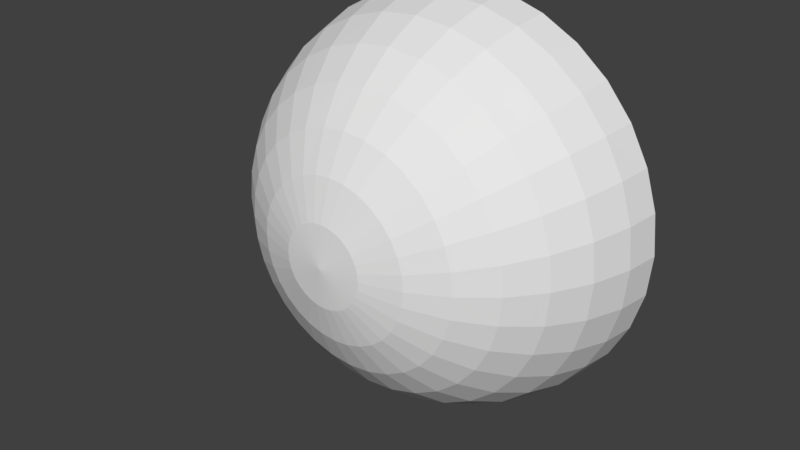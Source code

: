 # Source: Half_Bubble.blend  (saved by Blender 2.79.0; exported with 4.5.12 LTS)
import bpy
from mathutils import Matrix  # noqa: F401  (used for matrix-valued properties, if any)

bpy.ops.wm.read_factory_settings(use_empty=True)
scene = bpy.context.scene
scene.name = 'Scene'

# ---- collections
col_collection_1 = bpy.data.collections.new('Collection 1'); scene.collection.children.link(col_collection_1)

# ---- materials (node trees are filled in below, after node groups)
mat_ball = bpy.data.materials.new('Ball')
mat_ball.alpha_threshold = 0.0
mat_ball.roughness = 0.5
mat_text = bpy.data.materials.new('Text')
mat_text.alpha_threshold = 0.0
mat_text.roughness = 0.5
mat_image = bpy.data.materials.new('Image')
mat_image.alpha_threshold = 0.0
mat_image.roughness = 0.5

# ---- material node trees
mat_text.use_nodes = True; mat_text.node_tree.nodes.clear()
_N = mat_text.node_tree.nodes; _L = mat_text.node_tree.links
n0 = _N.new('ShaderNodeOutputMaterial'); n0.name = 'Material Output'; n0.location = (300, 300)
n1 = _N.new('ShaderNodeBsdfDiffuse'); n1.name = 'Diffuse BSDF'; n1.location = (10, 300)
_L.new(n1.outputs[0], n0.inputs[0])
n0.is_active_output = True
mat_image.use_nodes = True; mat_image.node_tree.nodes.clear()
_N = mat_image.node_tree.nodes; _L = mat_image.node_tree.links
n0 = _N.new('ShaderNodeOutputMaterial'); n0.name = 'Material Output'; n0.location = (300, 300)
n1 = _N.new('ShaderNodeBsdfDiffuse'); n1.name = 'Diffuse BSDF'; n1.location = (10, 300)
_L.new(n1.outputs[0], n0.inputs[0])
n0.is_active_output = True

# ---- world
world_world = bpy.data.worlds.new('World'); scene.world = world_world
world_world.color = (0.05088, 0.05088, 0.05088)
world_world.use_sun_shadow = False
world_world.sun_shadow_jitter_overblur = 0.0
world_world.cycles.sampling_method = 'MANUAL'

# ---- meshes
me_sphere = bpy.data.meshes.new('Sphere')
me_sphere.from_pydata([(2.46e-07, 0.6719, 1.195), (2.46e-07, 0.6719, 1.383), (2.46e-07, 0.6719, 1.556), (2.46e-07, 0.6719, 1.707), (2.46e-07, 0.6719, 1.831), (2.46e-07, 0.6719, 1.924), (2.46e-07, 0.6719, 1.981), (-0.03806, 0.6719, 1.191), (-0.07466, 0.6719, 1.375), (-0.1084, 0.6719, 1.545), (-0.1379, 0.6719, 1.694), (-0.1622, 0.6719, 1.815), (-0.1802, 0.6719, 1.906), (-0.1913, 0.6719, 1.962), (-0.07466, 0.6719, 1.18), (-0.1464, 0.6719, 1.354), (-0.2126, 0.6719, 1.513), (-0.2706, 0.6719, 1.653), (-0.3182, 0.6719, 1.768), (-0.3536, 0.6719, 1.854), (-0.3753, 0.6719, 1.906), (-0.1084, 0.6719, 1.162), (-0.2126, 0.6719, 1.318), (-0.3087, 0.6719, 1.462), (-0.3928, 0.6719, 1.588), (-0.4619, 0.6719, 1.691), (-0.5133, 0.6719, 1.768), (-0.5449, 0.6719, 1.815), (-0.1379, 0.6719, 1.138), (-0.2706, 0.6719, 1.271), (-0.3928, 0.6719, 1.393), (-0.5, 0.6719, 1.5), (-0.5879, 0.6719, 1.588), (-0.6533, 0.6719, 1.653), (-0.6935, 0.6719, 1.694), (-0.1622, 0.6719, 1.108), (-0.3182, 0.6719, 1.213), (-0.4619, 0.6719, 1.309), (-0.5879, 0.6719, 1.393), (-0.6913, 0.6719, 1.462), (-0.7682, 0.6719, 1.513), (-0.8155, 0.6719, 1.545), (-0.1802, 0.6719, 1.075), (-0.3536, 0.6719, 1.146), (-0.5133, 0.6719, 1.213), (-0.6533, 0.6719, 1.271), (-0.7682, 0.6719, 1.318), (-0.8536, 0.6719, 1.354), (-0.9061, 0.6719, 1.375), (-0.1913, 0.6719, 1.038), (-0.3753, 0.6719, 1.075), (-0.5449, 0.6719, 1.108), (-0.6935, 0.6719, 1.138), (-0.8155, 0.6719, 1.162), (-0.9061, 0.6719, 1.18), (-0.9619, 0.6719, 1.191), (-0.1951, 0.6719, 1.0), (-0.3827, 0.6719, 1.0), (-0.5556, 0.6719, 1.0), (-0.7071, 0.6719, 1.0), (-0.8315, 0.6719, 1.0), (-0.9239, 0.6719, 1.0), (-0.9808, 0.6719, 1.0), (-0.1913, 0.6719, 0.9619), (-0.3753, 0.6719, 0.9253), (-0.5449, 0.6719, 0.8916), (-0.6935, 0.6719, 0.8621), (-0.8155, 0.6719, 0.8378), (-0.9061, 0.6719, 0.8198), (-0.9619, 0.6719, 0.8087), (-0.1802, 0.6719, 0.9253), (-0.3536, 0.6719, 0.8536), (-0.5133, 0.6719, 0.7874), (-0.6533, 0.6719, 0.7294), (-0.7682, 0.6719, 0.6818), (-0.8536, 0.6719, 0.6464), (-0.9061, 0.6719, 0.6247), (-0.1622, 0.6719, 0.8916), (-0.3182, 0.6719, 0.7874), (-0.4619, 0.6719, 0.6913), (-0.5879, 0.6719, 0.6072), (-0.6913, 0.6719, 0.5381), (-0.7682, 0.6719, 0.4867), (-0.8155, 0.6719, 0.4551), (-0.1379, 0.6719, 0.8621), (-0.2706, 0.6719, 0.7294), (-0.3928, 0.6719, 0.6072), (-0.5, 0.6719, 0.5), (-0.5879, 0.6719, 0.4121), (-0.6533, 0.6719, 0.3467), (-0.6935, 0.6719, 0.3065), (-0.1084, 0.6719, 0.8378), (-0.2126, 0.6719, 0.6818), (-0.3087, 0.6719, 0.5381), (-0.3928, 0.6719, 0.4121), (-0.4619, 0.6719, 0.3087), (-0.5133, 0.6719, 0.2318), (-0.5449, 0.6719, 0.1845), (-0.07466, 0.6719, 0.8198), (-0.1464, 0.6719, 0.6464), (-0.2126, 0.6719, 0.4867), (-0.2706, 0.6719, 0.3467), (-0.3182, 0.6719, 0.2318), (-0.3536, 0.6719, 0.1464), (-0.3753, 0.6719, 0.09387), (-0.03806, 0.6719, 0.8087), (-0.07466, 0.6719, 0.6247), (-0.1084, 0.6719, 0.4551), (-0.1379, 0.6719, 0.3065), (-0.1622, 0.6719, 0.1845), (-0.1802, 0.6719, 0.09387), (-0.1913, 0.6719, 0.03806), (2.532e-07, 0.6719, 0.8049), (2.048e-07, 0.6719, 0.6173), (2.197e-07, 0.6719, 0.4444), (2.718e-07, 0.6719, 0.2929), (3.314e-07, 0.6719, 0.1685), (1.824e-07, 0.6719, 0.07612), (3.314e-07, 0.6719, 0.01921), (0.03806, 0.6719, 0.8087), (0.07466, 0.6719, 0.6247), (0.1084, 0.6719, 0.4551), (0.1379, 0.6719, 0.3065), (0.1622, 0.6719, 0.1845), (0.1802, 0.6719, 0.09387), (0.1913, 0.6719, 0.03806), (0.07466, 0.6719, 0.8198), (0.1464, 0.6719, 0.6464), (0.2126, 0.6719, 0.4867), (0.2706, 0.6719, 0.3467), (0.3182, 0.6719, 0.2318), (0.3536, 0.6719, 0.1464), (0.3753, 0.6719, 0.09387), (0.1084, 0.6719, 0.8378), (0.2126, 0.6719, 0.6818), (0.3087, 0.6719, 0.5381), (0.3928, 0.6719, 0.4121), (0.4619, 0.6719, 0.3087), (0.5133, 0.6719, 0.2318), (0.5449, 0.6719, 0.1845), (4.764e-07, 0.6719, 1.0), (0.138, 0.6719, 0.8621), (0.2706, 0.6719, 0.7294), (0.3928, 0.6719, 0.6072), (0.5, 0.6719, 0.5), (0.5879, 0.6719, 0.4121), (0.6533, 0.6719, 0.3467), (0.6935, 0.6719, 0.3065), (0.1622, 0.6719, 0.8916), (0.3182, 0.6719, 0.7874), (0.4619, 0.6719, 0.6913), (0.5879, 0.6719, 0.6072), (0.6913, 0.6719, 0.5381), (0.7682, 0.6719, 0.4867), (0.8155, 0.6719, 0.4551), (0.1802, 0.6719, 0.9253), (0.3536, 0.6719, 0.8536), (0.5133, 0.6719, 0.7874), (0.6533, 0.6719, 0.7294), (0.7682, 0.6719, 0.6818), (0.8536, 0.6719, 0.6464), (0.9061, 0.6719, 0.6247), (0.1913, 0.6719, 0.9619), (0.3753, 0.6719, 0.9253), (0.5449, 0.6719, 0.8916), (0.6935, 0.6719, 0.8621), (0.8155, 0.6719, 0.8378), (0.9061, 0.6719, 0.8198), (0.9619, 0.6719, 0.8087), (0.1951, 0.6719, 1.0), (0.3827, 0.6719, 1.0), (0.5556, 0.6719, 1.0), (0.7071, 0.6719, 1.0), (0.8315, 0.6719, 1.0), (0.9239, 0.6719, 1.0), (0.9808, 0.6719, 1.0), (0.1913, 0.6719, 1.038), (0.3753, 0.6719, 1.075), (0.5449, 0.6719, 1.108), (0.6935, 0.6719, 1.138), (0.8155, 0.6719, 1.162), (0.9061, 0.6719, 1.18), (0.9619, 0.6719, 1.191), (0.1802, 0.6719, 1.075), (0.3536, 0.6719, 1.146), (0.5133, 0.6719, 1.213), (0.6533, 0.6719, 1.271), (0.7682, 0.6719, 1.318), (0.8536, 0.6719, 1.354), (0.9061, 0.6719, 1.375), (0.1622, 0.6719, 1.108), (0.3182, 0.6719, 1.213), (0.4619, 0.6719, 1.309), (0.5879, 0.6719, 1.393), (0.6913, 0.6719, 1.462), (0.7682, 0.6719, 1.513), (0.8155, 0.6719, 1.545), (0.138, 0.6719, 1.138), (0.2706, 0.6719, 1.271), (0.3928, 0.6719, 1.393), (0.5, 0.6719, 1.5), (0.5879, 0.6719, 1.588), (0.6533, 0.6719, 1.653), (0.6935, 0.6719, 1.694), (0.1084, 0.6719, 1.162), (0.2126, 0.6719, 1.318), (0.3087, 0.6719, 1.462), (0.3928, 0.6719, 1.588), (0.4619, 0.6719, 1.691), (0.5133, 0.6719, 1.768), (0.5449, 0.6719, 1.815), (0.07466, 0.6719, 1.18), (0.1464, 0.6719, 1.354), (0.2126, 0.6719, 1.513), (0.2706, 0.6719, 1.653), (0.3182, 0.6719, 1.768), (0.3536, 0.6719, 1.854), (0.3753, 0.6719, 1.906), (0.03806, 0.6719, 1.191), (0.07466, 0.6719, 1.375), (0.1084, 0.6719, 1.545), (0.1379, 0.6719, 1.694), (0.1622, 0.6719, 1.815), (0.1802, 0.6719, 1.906), (0.1913, 0.6719, 1.962), (2.46e-07, 0.6719, 2.0), (-0.1951, 0.6719, 1.981), (-0.3827, 0.6719, 1.924), (-0.5556, 0.6719, 1.831), (-0.7071, 0.6719, 1.707), (-0.8315, 0.6719, 1.556), (-0.9239, 0.6719, 1.383), (-0.9808, 0.6719, 1.195), (-1.0, 0.6719, 1.0), (-0.9808, 0.6719, 0.8049), (-0.9239, 0.6719, 0.6173), (-0.8315, 0.6719, 0.4444), (-0.7071, 0.6719, 0.2929), (-0.5556, 0.6719, 0.1685), (-0.3827, 0.6719, 0.07612), (-0.1951, 0.6719, 0.01921), (3.463e-07, 0.6719, -1.192e-07), (0.1951, 0.6719, 0.01921), (0.3827, 0.6719, 0.07612), (0.5556, 0.6719, 0.1685), (0.7071, 0.6719, 0.2929), (0.8315, 0.6719, 0.4444), (0.9239, 0.6719, 0.6173), (0.9808, 0.6719, 0.8049), (1.0, 0.6719, 1.0), (0.9808, 0.6719, 1.195), (0.9239, 0.6719, 1.383), (0.8315, 0.6719, 1.556), (0.7071, 0.6719, 1.707), (0.5556, 0.6719, 1.831), (0.3827, 0.6719, 1.924), (0.1951, 0.6719, 1.981), (-0.838, 0.6719, 0.6173), (-0.9022, 0.6719, 0.6173), (-0.5727, 0.6719, 0.6173), (0.838, 0.6719, 0.6173), (-0.1585, 0.6719, 0.6173), (0.9022, 0.6719, 0.6173), (0.7337, 0.6719, 0.6173), (-0.3827, 0.6719, 0.6173), (0.2557, 0.6719, 0.6173), (-0.4012, 0.6719, 0.6173), (0.07612, 0.6719, 0.6173), (0.4012, 0.6719, 0.6173), (0.5727, 0.6719, 0.6173), (0.5934, 0.6719, 0.6173), (-0.07612, 0.6719, 0.6173), (-0.5934, 0.6719, 0.6173), (-0.2557, 0.6719, 0.6173), (-0.7337, 0.6719, 0.6173), (0.1585, 0.6719, 0.6173), (0.3827, 0.6719, 0.6173), (-0.2146, 0.607, 2.079), (2.431e-07, 0.607, 2.1), (-0.421, 0.607, 2.016), (-0.6111, 0.607, 1.915), (-0.7778, 0.607, 1.778), (-0.9146, 0.607, 1.611), (-1.016, 0.607, 1.421), (-1.079, 0.607, 1.215), (-1.1, 0.607, 1.0), (-1.079, 0.607, 0.7854), (-1.016, 0.607, 0.579), (-0.9146, 0.607, 0.3889), (-0.7778, 0.607, 0.2222), (-0.6111, 0.607, 0.08538), (-0.421, 0.607, -0.01627), (-0.2146, 0.607, -0.07886), (3.535e-07, 0.607, -0.1), (0.2146, 0.607, -0.07886), (0.421, 0.607, -0.01627), (0.6111, 0.607, 0.08538), (0.7778, 0.607, 0.2222), (0.9146, 0.607, 0.3889), (1.016, 0.607, 0.579), (1.079, 0.607, 0.7854), (1.1, 0.607, 1.0), (1.079, 0.607, 1.215), (1.016, 0.607, 1.421), (0.9146, 0.607, 1.611), (0.7778, 0.607, 1.778), (0.6111, 0.607, 1.915), (0.421, 0.607, 2.016), (0.2146, 0.607, 2.079), (8.46e-08, -0.443, 1.215), (9.406e-08, -0.3804, 1.421), (1.094e-07, -0.2788, 1.611), (1.301e-07, -0.142, 1.778), (1.552e-07, 0.02472, 1.915), (1.839e-07, 0.2149, 2.016), (2.151e-07, 0.4213, 2.079), (-0.04187, -0.443, 1.21), (-0.08212, -0.3804, 1.413), (-0.1192, -0.2788, 1.599), (-0.1517, -0.142, 1.763), (-0.1784, 0.02472, 1.897), (-0.1983, 0.2149, 1.997), (-0.2105, 0.4213, 2.058), (-0.08212, -0.443, 1.198), (-0.1611, -0.3804, 1.389), (-0.2339, -0.2788, 1.565), (-0.2977, -0.142, 1.719), (-0.35, 0.02472, 1.845), (-0.3889, 0.2149, 1.939), (-0.4129, 0.4213, 1.997), (-0.1192, -0.443, 1.178), (-0.2339, -0.3804, 1.35), (-0.3395, -0.2788, 1.508), (-0.4321, -0.142, 1.647), (-0.5081, 0.02472, 1.76), (-0.5646, 0.2149, 1.845), (-0.5994, 0.4213, 1.897), (-0.1517, -0.443, 1.152), (-0.2977, -0.3804, 1.298), (-0.4321, -0.2788, 1.432), (-0.55, -0.142, 1.55), (-0.6467, 0.02472, 1.647), (-0.7186, 0.2149, 1.719), (-0.7629, 0.4213, 1.763), (-0.1784, -0.443, 1.119), (-0.35, -0.3804, 1.234), (-0.5081, -0.2788, 1.34), (-0.6467, -0.142, 1.432), (-0.7605, 0.02472, 1.508), (-0.845, 0.2149, 1.565), (-0.897, 0.4213, 1.599), (-0.1983, -0.443, 1.082), (-0.3889, -0.3804, 1.161), (-0.5646, -0.2788, 1.234), (-0.7186, -0.142, 1.298), (-0.845, 0.02472, 1.35), (-0.9389, 0.2149, 1.389), (-0.9967, 0.4213, 1.413), (-0.2105, -0.443, 1.042), (-0.4129, -0.3804, 1.082), (-0.5994, -0.2788, 1.119), (-0.7629, -0.142, 1.152), (-0.897, 0.02472, 1.178), (-0.9967, 0.2149, 1.198), (-1.058, 0.4213, 1.21), (-0.2146, -0.443, 1.0), (-0.421, -0.3804, 1.0), (-0.6111, -0.2788, 1.0), (-0.7778, -0.142, 1.0), (-0.9146, 0.02472, 1.0), (-1.016, 0.2149, 1.0), (-1.079, 0.4213, 1.0), (-0.2105, -0.443, 0.9581), (-0.4129, -0.3804, 0.9179), (-0.5994, -0.2788, 0.8808), (-0.7629, -0.142, 0.8483), (-0.897, 0.02472, 0.8216), (-0.9967, 0.2149, 0.8017), (-1.058, 0.4213, 0.7895), (-0.1983, -0.443, 0.9179), (-0.3889, -0.3804, 0.8389), (-0.5646, -0.2788, 0.7661), (-0.7186, -0.142, 0.7023), (-0.845, 0.02472, 0.65), (-0.9389, 0.2149, 0.6111), (-0.9967, 0.4213, 0.5871), (-0.1784, -0.443, 0.8808), (-0.35, -0.3804, 0.7661), (-0.5081, -0.2788, 0.6605), (-0.6467, -0.142, 0.5679), (-0.7605, 0.02472, 0.4919), (-0.845, 0.2149, 0.4354), (-0.897, 0.4213, 0.4006), (-0.1517, -0.443, 0.8483), (-0.2977, -0.3804, 0.7023), (-0.4321, -0.2788, 0.5679), (-0.55, -0.142, 0.45), (-0.6467, 0.02472, 0.3533), (-0.7186, 0.2149, 0.2814), (-0.7629, 0.4213, 0.2371), (-0.1192, -0.443, 0.8216), (-0.2339, -0.3804, 0.65), (-0.3395, -0.2788, 0.4919), (-0.4321, -0.142, 0.3533), (-0.5081, 0.02472, 0.2395), (-0.5646, 0.2149, 0.155), (-0.5994, 0.4213, 0.103), (-0.08212, -0.443, 0.8017), (-0.1611, -0.3804, 0.6111), (-0.2339, -0.2788, 0.4354), (-0.2977, -0.142, 0.2814), (-0.35, 0.02472, 0.155), (-0.3889, 0.2149, 0.06109), (-0.4129, 0.4213, 0.00326), (-0.04187, -0.443, 0.7895), (-0.08212, -0.3804, 0.5871), (-0.1192, -0.2788, 0.4006), (-0.1517, -0.142, 0.2371), (-0.1784, 0.02472, 0.103), (-0.1983, 0.2149, 0.00326), (-0.2105, 0.4213, -0.05813), (9.254e-08, -0.443, 0.7854), (4.872e-08, -0.3804, 0.579), (8.046e-08, -0.2788, 0.3889), (1.585e-07, -0.142, 0.2222), (2.492e-07, 0.02472, 0.08538), (1.14e-07, 0.2149, -0.01627), (3.091e-07, 0.4213, -0.07886), (0.04187, -0.443, 0.7895), (0.08212, -0.3804, 0.5871), (0.1192, -0.2788, 0.4006), (0.1517, -0.142, 0.2371), (0.1784, 0.02472, 0.103), (0.1983, 0.2149, 0.00326), (0.2105, 0.4213, -0.05813), (0.08212, -0.443, 0.8017), (0.1611, -0.3804, 0.6111), (0.2339, -0.2788, 0.4354), (0.2977, -0.142, 0.2814), (0.35, 0.02472, 0.155), (0.3889, 0.2149, 0.06109), (0.4129, 0.4213, 0.00326), (0.1192, -0.443, 0.8216), (0.2339, -0.3804, 0.65), (0.3395, -0.2788, 0.4919), (0.4321, -0.142, 0.3533), (0.5081, 0.02472, 0.2395), (0.5646, 0.2149, 0.155), (0.5994, 0.4212, 0.103), (3.349e-07, -0.4642, 1.0), (0.1517, -0.443, 0.8483), (0.2977, -0.3804, 0.7023), (0.4321, -0.2788, 0.5679), (0.55, -0.142, 0.45), (0.6467, 0.02472, 0.3533), (0.7186, 0.2149, 0.2814), (0.7629, 0.4212, 0.2371), (0.1784, -0.443, 0.8808), (0.35, -0.3804, 0.7661), (0.5081, -0.2788, 0.6605), (0.6467, -0.142, 0.5679), (0.7605, 0.02472, 0.4919), (0.845, 0.2149, 0.4354), (0.897, 0.4212, 0.4006), (0.1983, -0.443, 0.9179), (0.3889, -0.3804, 0.8389), (0.5646, -0.2788, 0.7661), (0.7186, -0.142, 0.7023), (0.845, 0.02472, 0.65), (0.9389, 0.2149, 0.6111), (0.9967, 0.4212, 0.5871), (0.2105, -0.443, 0.9581), (0.4129, -0.3804, 0.9179), (0.5994, -0.2788, 0.8808), (0.7629, -0.142, 0.8483), (0.897, 0.02472, 0.8216), (0.9967, 0.2149, 0.8017), (1.058, 0.4212, 0.7895), (0.2146, -0.443, 1.0), (0.421, -0.3804, 1.0), (0.6111, -0.2788, 1.0), (0.7778, -0.142, 1.0), (0.9146, 0.02472, 1.0), (1.016, 0.2149, 1.0), (1.079, 0.4212, 1.0), (0.2105, -0.443, 1.042), (0.4129, -0.3804, 1.082), (0.5994, -0.2788, 1.119), (0.7629, -0.142, 1.152), (0.897, 0.02472, 1.178), (0.9967, 0.2149, 1.198), (1.058, 0.4213, 1.21), (0.1983, -0.443, 1.082), (0.3889, -0.3804, 1.161), (0.5646, -0.2788, 1.234), (0.7186, -0.142, 1.298), (0.845, 0.02472, 1.35), (0.9389, 0.2149, 1.389), (0.9967, 0.4213, 1.413), (0.1784, -0.443, 1.119), (0.35, -0.3804, 1.234), (0.5081, -0.2788, 1.34), (0.6467, -0.142, 1.432), (0.7605, 0.02472, 1.508), (0.845, 0.2149, 1.565), (0.897, 0.4213, 1.599), (0.1517, -0.443, 1.152), (0.2977, -0.3804, 1.298), (0.4321, -0.2788, 1.432), (0.55, -0.142, 1.55), (0.6467, 0.02472, 1.647), (0.7186, 0.2149, 1.719), (0.7629, 0.4213, 1.763), (0.1192, -0.443, 1.178), (0.2339, -0.3804, 1.35), (0.3395, -0.2788, 1.508), (0.4321, -0.142, 1.647), (0.5081, 0.02472, 1.76), (0.5646, 0.2149, 1.845), (0.5994, 0.4213, 1.897), (0.08212, -0.443, 1.198), (0.1611, -0.3804, 1.389), (0.2339, -0.2788, 1.565), (0.2977, -0.142, 1.719), (0.35, 0.02472, 1.845), (0.3889, 0.2149, 1.939), (0.4129, 0.4213, 1.997), (0.04187, -0.443, 1.21), (0.08212, -0.3804, 1.413), (0.1192, -0.2788, 1.599), (0.1517, -0.142, 1.763), (0.1784, 0.02472, 1.897), (0.1983, 0.2149, 1.997), (0.2105, 0.4213, 2.058)], [], [(2, 1, 8, 9), (3, 2, 9, 10), (4, 3, 10, 11), (5, 4, 11, 12), (6, 5, 12, 13), (225, 6, 13, 226), (0, 140, 7), (1, 0, 7, 8), (8, 7, 14, 15), (9, 8, 15, 16), (10, 9, 16, 17), (11, 10, 17, 18), (12, 11, 18, 19), (13, 12, 19, 20), (226, 13, 20, 227), (7, 140, 14), (19, 18, 25, 26), (20, 19, 26, 27), (227, 20, 27, 228), (14, 140, 21), (15, 14, 21, 22), (16, 15, 22, 23), (17, 16, 23, 24), (18, 17, 24, 25), (22, 21, 28, 29), (23, 22, 29, 30), (24, 23, 30, 31), (25, 24, 31, 32), (26, 25, 32, 33), (27, 26, 33, 34), (228, 27, 34, 229), (21, 140, 28), (33, 32, 39, 40), (34, 33, 40, 41), (229, 34, 41, 230), (28, 140, 35), (29, 28, 35, 36), (30, 29, 36, 37), (31, 30, 37, 38), (32, 31, 38, 39), (37, 36, 43, 44), (38, 37, 44, 45), (39, 38, 45, 46), (40, 39, 46, 47), (41, 40, 47, 48), (230, 41, 48, 231), (35, 140, 42), (36, 35, 42, 43), (48, 47, 54, 55), (231, 48, 55, 232), (42, 140, 49), (43, 42, 49, 50), (44, 43, 50, 51), (45, 44, 51, 52), (46, 45, 52, 53), (47, 46, 53, 54), (51, 50, 57, 58), (52, 51, 58, 59), (53, 52, 59, 60), (54, 53, 60, 61), (55, 54, 61, 62), (232, 55, 62, 233), (49, 140, 56), (50, 49, 56, 57), (62, 61, 68, 69), (233, 62, 69, 234), (56, 140, 63), (57, 56, 63, 64), (58, 57, 64, 65), (59, 58, 65, 66), (60, 59, 66, 67), (61, 60, 67, 68), (66, 65, 72, 73), (67, 66, 73, 74), (68, 67, 74, 75), (69, 68, 75, 76), (234, 69, 76, 235), (63, 140, 70), (64, 63, 70, 71), (65, 64, 71, 72), (235, 258, 83, 236), (70, 140, 77), (71, 70, 77, 78), (72, 71, 78, 79), (73, 72, 79, 259, 272), (74, 73, 272, 274), (75, 74, 274, 257), (76, 75, 257, 258), (81, 80, 87, 88), (82, 81, 88, 89), (83, 82, 89, 90), (236, 83, 90, 237), (77, 140, 84), (78, 77, 84, 85), (79, 78, 85, 264, 266), (80, 259, 266, 86, 87), (84, 140, 91), (85, 84, 91, 92), (86, 264, 273, 93), (87, 86, 93, 94), (88, 87, 94, 95), (89, 88, 95, 96), (90, 89, 96, 97), (237, 90, 97, 238), (95, 94, 101, 102), (96, 95, 102, 103), (97, 96, 103, 104), (238, 97, 104, 239), (91, 140, 98), (92, 91, 98, 99), (93, 273, 261, 100), (94, 93, 100, 101), (99, 98, 105, 106), (100, 261, 271, 107), (101, 100, 107, 108), (102, 101, 108, 109), (103, 102, 109, 110), (104, 103, 110, 111), (239, 104, 111, 240), (98, 140, 105), (110, 109, 116, 117), (111, 110, 117, 118), (240, 111, 118, 241), (105, 140, 112), (106, 105, 112, 113), (107, 271, 113, 114), (108, 107, 114, 115), (109, 108, 115, 116), (113, 112, 119, 120), (114, 113, 267, 121), (115, 114, 121, 122), (116, 115, 122, 123), (117, 116, 123, 124), (118, 117, 124, 125), (241, 118, 125, 242), (112, 140, 119), (124, 123, 130, 131), (125, 124, 131, 132), (242, 125, 132, 243), (119, 140, 126), (120, 119, 126, 127), (121, 267, 275, 128), (122, 121, 128, 129), (123, 122, 129, 130), (128, 275, 265, 135), (129, 128, 135, 136), (130, 129, 136, 137), (131, 130, 137, 138), (132, 131, 138, 139), (243, 132, 139, 244), (126, 140, 133), (127, 126, 133, 134), (139, 138, 146, 147), (244, 139, 147, 245), (133, 140, 141), (134, 133, 141, 142), (135, 265, 276, 143), (136, 135, 143, 144), (137, 136, 144, 145), (138, 137, 145, 146), (144, 143, 268, 269, 151), (145, 144, 151, 152), (146, 145, 152, 153), (147, 146, 153, 154), (245, 147, 154, 246), (141, 140, 148), (142, 141, 148, 149), (143, 276, 268), (246, 154, 262, 247), (148, 140, 155), (149, 148, 155, 156), (150, 149, 156, 157), (151, 269, 270), (152, 151, 270, 263), (153, 152, 263, 260), (154, 153, 260, 262), (158, 157, 164, 165), (159, 158, 165, 166), (160, 159, 166, 167), (161, 160, 167, 168), (247, 161, 168, 248), (155, 140, 162), (156, 155, 162, 163), (157, 156, 163, 164), (248, 168, 175, 249), (162, 140, 169), (163, 162, 169, 170), (164, 163, 170, 171), (165, 164, 171, 172), (166, 165, 172, 173), (167, 166, 173, 174), (168, 167, 174, 175), (173, 172, 179, 180), (174, 173, 180, 181), (175, 174, 181, 182), (249, 175, 182, 250), (169, 140, 176), (170, 169, 176, 177), (171, 170, 177, 178), (172, 171, 178, 179), (176, 140, 183), (177, 176, 183, 184), (178, 177, 184, 185), (179, 178, 185, 186), (180, 179, 186, 187), (181, 180, 187, 188), (182, 181, 188, 189), (250, 182, 189, 251), (187, 186, 193, 194), (188, 187, 194, 195), (189, 188, 195, 196), (251, 189, 196, 252), (183, 140, 190), (184, 183, 190, 191), (185, 184, 191, 192), (186, 185, 192, 193), (191, 190, 197, 198), (192, 191, 198, 199), (193, 192, 199, 200), (194, 193, 200, 201), (195, 194, 201, 202), (196, 195, 202, 203), (252, 196, 203, 253), (190, 140, 197), (202, 201, 208, 209), (203, 202, 209, 210), (253, 203, 210, 254), (197, 140, 204), (198, 197, 204, 205), (199, 198, 205, 206), (200, 199, 206, 207), (201, 200, 207, 208), (206, 205, 212, 213), (207, 206, 213, 214), (208, 207, 214, 215), (209, 208, 215, 216), (210, 209, 216, 217), (254, 210, 217, 255), (204, 140, 211), (205, 204, 211, 212), (217, 216, 223, 224), (255, 217, 224, 256), (211, 140, 218), (212, 211, 218, 219), (213, 212, 219, 220), (214, 213, 220, 221), (215, 214, 221, 222), (216, 215, 222, 223), (220, 219, 1, 2), (221, 220, 2, 3), (222, 221, 3, 4), (223, 222, 4, 5), (224, 223, 5, 6), (256, 224, 6, 225), (218, 140, 0), (219, 218, 0, 1), (240, 241, 293, 292), (256, 225, 278, 308), (254, 255, 307, 306), (228, 229, 281, 280), (231, 232, 284, 283), (238, 239, 291, 290), (245, 246, 298, 297), (248, 249, 301, 300), (255, 256, 308, 307), (229, 230, 282, 281), (239, 240, 292, 291), (253, 254, 306, 305), (236, 237, 289, 288), (243, 244, 296, 295), (246, 247, 299, 298), (237, 238, 290, 289), (244, 245, 297, 296), (251, 252, 304, 303), (227, 228, 280, 279), (225, 226, 277, 278), (234, 235, 287, 286), (241, 242, 294, 293), (252, 253, 305, 304), (232, 233, 285, 284), (242, 243, 295, 294), (249, 250, 302, 301), (235, 236, 288, 287), (250, 251, 303, 302), (226, 227, 279, 277), (233, 234, 286, 285), (247, 248, 300, 299), (230, 231, 283, 282), (275, 267, 120, 127), (269, 268, 150), (261, 273, 92, 99), (273, 264, 85, 92), (260, 263, 159, 160), (274, 272, 80, 81), (258, 257, 82, 83), (268, 276, 142, 149, 150), (266, 259, 79), (263, 270, 158, 159), (262, 260, 160, 161), (265, 275, 127, 134), (271, 261, 99, 106), (258, 235, 76), (276, 265, 134, 142), (272, 259, 80), (257, 274, 81, 82), (113, 271, 106), (267, 113, 120), (247, 262, 161), (270, 269, 150, 157, 158), (266, 264, 86), (311, 318, 317, 310), (312, 319, 318, 311), (313, 320, 319, 312), (314, 321, 320, 313), (315, 322, 321, 314), (278, 277, 322, 315), (309, 316, 449), (310, 317, 316, 309), (317, 324, 323, 316), (318, 325, 324, 317), (319, 326, 325, 318), (320, 327, 326, 319), (321, 328, 327, 320), (322, 329, 328, 321), (277, 279, 329, 322), (316, 323, 449), (328, 335, 334, 327), (329, 336, 335, 328), (279, 280, 336, 329), (323, 330, 449), (324, 331, 330, 323), (325, 332, 331, 324), (326, 333, 332, 325), (327, 334, 333, 326), (331, 338, 337, 330), (332, 339, 338, 331), (333, 340, 339, 332), (334, 341, 340, 333), (335, 342, 341, 334), (336, 343, 342, 335), (280, 281, 343, 336), (330, 337, 449), (342, 349, 348, 341), (343, 350, 349, 342), (281, 282, 350, 343), (337, 344, 449), (338, 345, 344, 337), (339, 346, 345, 338), (340, 347, 346, 339), (341, 348, 347, 340), (346, 353, 352, 345), (347, 354, 353, 346), (348, 355, 354, 347), (349, 356, 355, 348), (350, 357, 356, 349), (282, 283, 357, 350), (344, 351, 449), (345, 352, 351, 344), (357, 364, 363, 356), (283, 284, 364, 357), (351, 358, 449), (352, 359, 358, 351), (353, 360, 359, 352), (354, 361, 360, 353), (355, 362, 361, 354), (356, 363, 362, 355), (360, 367, 366, 359), (361, 368, 367, 360), (362, 369, 368, 361), (363, 370, 369, 362), (364, 371, 370, 363), (284, 285, 371, 364), (358, 365, 449), (359, 366, 365, 358), (371, 378, 377, 370), (285, 286, 378, 371), (365, 372, 449), (366, 373, 372, 365), (367, 374, 373, 366), (368, 375, 374, 367), (369, 376, 375, 368), (370, 377, 376, 369), (375, 382, 381, 374), (376, 383, 382, 375), (377, 384, 383, 376), (378, 385, 384, 377), (286, 287, 385, 378), (372, 379, 449), (373, 380, 379, 372), (374, 381, 380, 373), (287, 288, 392, 385), (379, 386, 449), (380, 387, 386, 379), (381, 388, 387, 380), (382, 389, 388, 381), (383, 390, 389, 382), (384, 391, 390, 383), (385, 392, 391, 384), (390, 397, 396, 389), (391, 398, 397, 390), (392, 399, 398, 391), (288, 289, 399, 392), (386, 393, 449), (387, 394, 393, 386), (388, 395, 394, 387), (389, 396, 395, 388), (393, 400, 449), (394, 401, 400, 393), (395, 402, 401, 394), (396, 403, 402, 395), (397, 404, 403, 396), (398, 405, 404, 397), (399, 406, 405, 398), (289, 290, 406, 399), (404, 411, 410, 403), (405, 412, 411, 404), (406, 413, 412, 405), (290, 291, 413, 406), (400, 407, 449), (401, 408, 407, 400), (402, 409, 408, 401), (403, 410, 409, 402), (408, 415, 414, 407), (409, 416, 415, 408), (410, 417, 416, 409), (411, 418, 417, 410), (412, 419, 418, 411), (413, 420, 419, 412), (291, 292, 420, 413), (407, 414, 449), (419, 426, 425, 418), (420, 427, 426, 419), (292, 293, 427, 420), (414, 421, 449), (415, 422, 421, 414), (416, 423, 422, 415), (417, 424, 423, 416), (418, 425, 424, 417), (422, 429, 428, 421), (423, 430, 429, 422), (424, 431, 430, 423), (425, 432, 431, 424), (426, 433, 432, 425), (427, 434, 433, 426), (293, 294, 434, 427), (421, 428, 449), (433, 440, 439, 432), (434, 441, 440, 433), (294, 295, 441, 434), (428, 435, 449), (429, 436, 435, 428), (430, 437, 436, 429), (431, 438, 437, 430), (432, 439, 438, 431), (437, 444, 443, 436), (438, 445, 444, 437), (439, 446, 445, 438), (440, 447, 446, 439), (441, 448, 447, 440), (295, 296, 448, 441), (435, 442, 449), (436, 443, 442, 435), (448, 456, 455, 447), (296, 297, 456, 448), (442, 450, 449), (443, 451, 450, 442), (444, 452, 451, 443), (445, 453, 452, 444), (446, 454, 453, 445), (447, 455, 454, 446), (453, 460, 459, 452), (454, 461, 460, 453), (455, 462, 461, 454), (456, 463, 462, 455), (297, 298, 463, 456), (450, 457, 449), (451, 458, 457, 450), (452, 459, 458, 451), (298, 299, 470, 463), (457, 464, 449), (458, 465, 464, 457), (459, 466, 465, 458), (460, 467, 466, 459), (461, 468, 467, 460), (462, 469, 468, 461), (463, 470, 469, 462), (467, 474, 473, 466), (468, 475, 474, 467), (469, 476, 475, 468), (470, 477, 476, 469), (299, 300, 477, 470), (464, 471, 449), (465, 472, 471, 464), (466, 473, 472, 465), (300, 301, 484, 477), (471, 478, 449), (472, 479, 478, 471), (473, 480, 479, 472), (474, 481, 480, 473), (475, 482, 481, 474), (476, 483, 482, 475), (477, 484, 483, 476), (482, 489, 488, 481), (483, 490, 489, 482), (484, 491, 490, 483), (301, 302, 491, 484), (478, 485, 449), (479, 486, 485, 478), (480, 487, 486, 479), (481, 488, 487, 480), (485, 492, 449), (486, 493, 492, 485), (487, 494, 493, 486), (488, 495, 494, 487), (489, 496, 495, 488), (490, 497, 496, 489), (491, 498, 497, 490), (302, 303, 498, 491), (496, 503, 502, 495), (497, 504, 503, 496), (498, 505, 504, 497), (303, 304, 505, 498), (492, 499, 449), (493, 500, 499, 492), (494, 501, 500, 493), (495, 502, 501, 494), (500, 507, 506, 499), (501, 508, 507, 500), (502, 509, 508, 501), (503, 510, 509, 502), (504, 511, 510, 503), (505, 512, 511, 504), (304, 305, 512, 505), (499, 506, 449), (511, 518, 517, 510), (512, 519, 518, 511), (305, 306, 519, 512), (506, 513, 449), (507, 514, 513, 506), (508, 515, 514, 507), (509, 516, 515, 508), (510, 517, 516, 509), (515, 522, 521, 514), (516, 523, 522, 515), (517, 524, 523, 516), (518, 525, 524, 517), (519, 526, 525, 518), (306, 307, 526, 519), (513, 520, 449), (514, 521, 520, 513), (526, 533, 532, 525), (307, 308, 533, 526), (520, 527, 449), (521, 528, 527, 520), (522, 529, 528, 521), (523, 530, 529, 522), (524, 531, 530, 523), (525, 532, 531, 524), (529, 311, 310, 528), (530, 312, 311, 529), (531, 313, 312, 530), (532, 314, 313, 531), (533, 315, 314, 532), (308, 278, 315, 533), (527, 309, 449), (528, 310, 309, 527)])
me_sphere.polygons.foreach_set('material_index', [2, 2, 2, 2, 2, 2, 2, 2, 2, 2, 2, 2, 2, 2, 2, 2, 2, 2, 2, 2, 2, 2, 2, 2, 2, 2, 2, 2, 2, 2, 2, 2, 2, 2, 2, 2, 2, 2, 2, 2, 2, 2, 2, 2, 2, 2, 2, 2, 2, 2, 2, 2, 2, 2, 2, 2, 2, 2, 2, 2, 2, 2, 2, 2, 2, 2, 2, 2, 2, 2, 2, 2, 2, 2, 2, 2, 2, 2, 2, 2, 1, 2, 2, 2, 2, 2, 2, 2, 1, 1, 1, 1, 2, 2, 2, 1, 2, 2, 1, 1, 1, 1, 1, 1, 1, 1, 1, 1, 2, 2, 1, 1, 2, 1, 1, 1, 1, 1, 1, 2, 1, 1, 1, 2, 2, 1, 1, 1, 2, 1, 1, 1, 1, 1, 1, 2, 1, 1, 1, 2, 2, 1, 1, 1, 1, 1, 1, 1, 1, 1, 2, 2, 1, 1, 2, 2, 1, 1, 1, 1, 1, 1, 1, 1, 1, 2, 2, 1, 1, 2, 2, 2, 1, 1, 1, 1, 2, 2, 2, 2, 2, 2, 2, 2, 2, 2, 2, 2, 2, 2, 2, 2, 2, 2, 2, 2, 2, 2, 2, 2, 2, 2, 2, 2, 2, 2, 2, 2, 2, 2, 2, 2, 2, 2, 2, 2, 2, 2, 2, 2, 2, 2, 2, 2, 2, 2, 2, 2, 2, 2, 2, 2, 2, 2, 2, 2, 2, 2, 2, 2, 2, 2, 2, 2, 2, 2, 2, 2, 2, 2, 2, 2, 2, 2, 2, 2, 0, 0, 0, 0, 0, 0, 0, 0, 0, 0, 0, 0, 0, 0, 0, 0, 0, 0, 0, 0, 0, 0, 0, 0, 0, 0, 0, 0, 0, 0, 0, 0, 2, 2, 2, 2, 2, 1, 1, 2, 2, 2, 2, 2, 2, 2, 2, 1, 1, 2, 2, 2, 2, 1, 0, 0, 0, 0, 0, 0, 0, 0, 0, 0, 0, 0, 0, 0, 0, 0, 0, 0, 0, 0, 0, 0, 0, 0, 0, 0, 0, 0, 0, 0, 0, 0, 0, 0, 0, 0, 0, 0, 0, 0, 0, 0, 0, 0, 0, 0, 0, 0, 0, 0, 0, 0, 0, 0, 0, 0, 0, 0, 0, 0, 0, 0, 0, 0, 0, 0, 0, 0, 0, 0, 0, 0, 0, 0, 0, 0, 0, 0, 0, 0, 0, 0, 0, 0, 0, 0, 0, 0, 0, 0, 0, 0, 0, 0, 0, 0, 0, 0, 0, 0, 0, 0, 0, 0, 0, 0, 0, 0, 0, 0, 0, 0, 0, 0, 0, 0, 0, 0, 0, 0, 0, 0, 0, 0, 0, 0, 0, 0, 0, 0, 0, 0, 0, 0, 0, 0, 0, 0, 0, 0, 0, 0, 0, 0, 0, 0, 0, 0, 0, 0, 0, 0, 0, 0, 0, 0, 0, 0, 0, 0, 0, 0, 0, 0, 0, 0, 0, 0, 0, 0, 0, 0, 0, 0, 0, 0, 0, 0, 0, 0, 0, 0, 0, 0, 0, 0, 0, 0, 0, 0, 0, 0, 0, 0, 0, 0, 0, 0, 0, 0, 0, 0, 0, 0, 0, 0, 0, 0, 0, 0, 0, 0, 0, 0, 0, 0, 0, 0, 0, 0, 0, 0, 0, 0, 0, 0, 0, 0, 0, 0, 0, 0, 0, 0, 0, 0, 0, 0, 0, 0, 0, 0, 0, 0, 0, 0, 0, 0, 0, 0, 0, 0, 0, 0, 0, 0])
_uv = me_sphere.uv_layers.new(name='UVMap')
_uv.uv.foreach_set('vector', [0.4976, 0.6018, 0.4974, 0.515, 0.5349, 0.5112, 0.552, 0.5963, 0.4977, 0.6779, 0.4976, 0.6018, 0.552, 0.5963, 0.567, 0.6709, 0.4979, 0.7404, 0.4977, 0.6779, 0.567, 0.6709, 0.5793, 0.7322, 0.498, 0.7868, 0.4979, 0.7404, 0.5793, 0.7322, 0.5885, 0.7777, 0.498, 0.8154, 0.498, 0.7868, 0.5885, 0.7777, 0.5941, 0.8057, 0.498, 0.8251, 0.498, 0.8154, 0.5941, 0.8057, 0.596, 0.8152, 0.4972, 0.4207, 0.4969, 0.3227, 0.5163, 0.4188, 0.4974, 0.515, 0.4972, 0.4207, 0.5163, 0.4188, 0.5349, 0.5112, 0.5349, 0.5112, 0.5163, 0.4188, 0.5346, 0.4132, 0.5709, 0.5002, 0.552, 0.5963, 0.5349, 0.5112, 0.5709, 0.5002, 0.6043, 0.5803, 0.567, 0.6709, 0.552, 0.5963, 0.6043, 0.5803, 0.6336, 0.6506, 0.5793, 0.7322, 0.567, 0.6709, 0.6336, 0.6506, 0.6576, 0.7083, 0.5885, 0.7777, 0.5793, 0.7322, 0.6576, 0.7083, 0.6755, 0.7511, 0.5941, 0.8057, 0.5885, 0.7777, 0.6755, 0.7511, 0.6865, 0.7775, 0.596, 0.8152, 0.5941, 0.8057, 0.6865, 0.7775, 0.6902, 0.7864, 0.5163, 0.4188, 0.4969, 0.3227, 0.5346, 0.4132, 0.6755, 0.7511, 0.6576, 0.7083, 0.7297, 0.6695, 0.7556, 0.708, 0.6865, 0.7775, 0.6755, 0.7511, 0.7556, 0.708, 0.7716, 0.7318, 0.6902, 0.7864, 0.6865, 0.7775, 0.7716, 0.7318, 0.7769, 0.7398, 0.5346, 0.4132, 0.4969, 0.3227, 0.5516, 0.4041, 0.5709, 0.5002, 0.5346, 0.4132, 0.5516, 0.4041, 0.6041, 0.4823, 0.6043, 0.5803, 0.5709, 0.5002, 0.6041, 0.4823, 0.6525, 0.5544, 0.6336, 0.6506, 0.6043, 0.5803, 0.6525, 0.5544, 0.6949, 0.6176, 0.6576, 0.7083, 0.6336, 0.6506, 0.6949, 0.6176, 0.7297, 0.6695, 0.6041, 0.4823, 0.5516, 0.4041, 0.5664, 0.3919, 0.6332, 0.4584, 0.6525, 0.5544, 0.6041, 0.4823, 0.6332, 0.4584, 0.6947, 0.5196, 0.6949, 0.6176, 0.6525, 0.5544, 0.6947, 0.5196, 0.7487, 0.5733, 0.7297, 0.6695, 0.6949, 0.6176, 0.7487, 0.5733, 0.7929, 0.6174, 0.7556, 0.708, 0.7297, 0.6695, 0.7929, 0.6174, 0.8258, 0.6502, 0.7716, 0.7318, 0.7556, 0.708, 0.8258, 0.6502, 0.8461, 0.6703, 0.7769, 0.7398, 0.7716, 0.7318, 0.8461, 0.6703, 0.8529, 0.6771, 0.5516, 0.4041, 0.4969, 0.3227, 0.5664, 0.3919, 0.8258, 0.6502, 0.7929, 0.6174, 0.8447, 0.554, 0.8834, 0.5797, 0.8461, 0.6703, 0.8258, 0.6502, 0.8834, 0.5797, 0.9072, 0.5955, 0.8529, 0.6771, 0.8461, 0.6703, 0.9072, 0.5955, 0.9152, 0.6009, 0.5664, 0.3919, 0.4969, 0.3227, 0.5785, 0.377, 0.6332, 0.4584, 0.5664, 0.3919, 0.5785, 0.377, 0.657, 0.4292, 0.6947, 0.5196, 0.6332, 0.4584, 0.657, 0.4292, 0.7293, 0.4773, 0.7487, 0.5733, 0.6947, 0.5196, 0.7293, 0.4773, 0.7927, 0.5194, 0.7929, 0.6174, 0.7487, 0.5733, 0.7927, 0.5194, 0.8447, 0.554, 0.7293, 0.4773, 0.657, 0.4292, 0.6747, 0.3959, 0.755, 0.429, 0.7927, 0.5194, 0.7293, 0.4773, 0.755, 0.429, 0.8254, 0.4579, 0.8447, 0.554, 0.7927, 0.5194, 0.8254, 0.4579, 0.8832, 0.4817, 0.8834, 0.5797, 0.8447, 0.554, 0.8832, 0.4817, 0.9261, 0.4994, 0.9072, 0.5955, 0.8834, 0.5797, 0.9261, 0.4994, 0.9525, 0.5103, 0.9152, 0.6009, 0.9072, 0.5955, 0.9525, 0.5103, 0.9615, 0.5139, 0.5785, 0.377, 0.4969, 0.3227, 0.5876, 0.36, 0.657, 0.4292, 0.5785, 0.377, 0.5876, 0.36, 0.6747, 0.3959, 0.9525, 0.5103, 0.9261, 0.4994, 0.9523, 0.4123, 0.9804, 0.4178, 0.9615, 0.5139, 0.9525, 0.5103, 0.9804, 0.4178, 0.9898, 0.4196, 0.5876, 0.36, 0.4969, 0.3227, 0.5931, 0.3416, 0.6747, 0.3959, 0.5876, 0.36, 0.5931, 0.3416, 0.6856, 0.3598, 0.755, 0.429, 0.6747, 0.3959, 0.6856, 0.3598, 0.7708, 0.3766, 0.8254, 0.4579, 0.755, 0.429, 0.7708, 0.3766, 0.8455, 0.3913, 0.8832, 0.4817, 0.8254, 0.4579, 0.8455, 0.3913, 0.9068, 0.4033, 0.9261, 0.4994, 0.8832, 0.4817, 0.9068, 0.4033, 0.9523, 0.4123, 0.7708, 0.3766, 0.6856, 0.3598, 0.6892, 0.3223, 0.776, 0.3221, 0.8455, 0.3913, 0.7708, 0.3766, 0.776, 0.3221, 0.8521, 0.3219, 0.9068, 0.4033, 0.8455, 0.3913, 0.8521, 0.3219, 0.9146, 0.3218, 0.9523, 0.4123, 0.9068, 0.4033, 0.9146, 0.3218, 0.961, 0.3217, 0.9804, 0.4178, 0.9523, 0.4123, 0.961, 0.3217, 0.9896, 0.3216, 0.9898, 0.4196, 0.9804, 0.4178, 0.9896, 0.3216, 0.9993, 0.3216, 0.5931, 0.3416, 0.4969, 0.3227, 0.5949, 0.3225, 0.6856, 0.3598, 0.5931, 0.3416, 0.5949, 0.3225, 0.6892, 0.3223, 0.9896, 0.3216, 0.961, 0.3217, 0.9519, 0.2312, 0.9799, 0.2256, 0.9993, 0.3216, 0.9896, 0.3216, 0.9799, 0.2256, 0.9894, 0.2236, 0.5949, 0.3225, 0.4969, 0.3227, 0.593, 0.3034, 0.6892, 0.3223, 0.5949, 0.3225, 0.593, 0.3034, 0.6854, 0.2848, 0.776, 0.3221, 0.6892, 0.3223, 0.6854, 0.2848, 0.7705, 0.2677, 0.8521, 0.3219, 0.776, 0.3221, 0.7705, 0.2677, 0.8452, 0.2527, 0.9146, 0.3218, 0.8521, 0.3219, 0.8452, 0.2527, 0.9064, 0.2403, 0.961, 0.3217, 0.9146, 0.3218, 0.9064, 0.2403, 0.9519, 0.2312, 0.8452, 0.2527, 0.7705, 0.2677, 0.7545, 0.2154, 0.8248, 0.1861, 0.9064, 0.2403, 0.8452, 0.2527, 0.8248, 0.1861, 0.8825, 0.162, 0.9519, 0.2312, 0.9064, 0.2403, 0.8825, 0.162, 0.9253, 0.1442, 0.9799, 0.2256, 0.9519, 0.2312, 0.9253, 0.1442, 0.9517, 0.1332, 0.9894, 0.2236, 0.9799, 0.2256, 0.9517, 0.1332, 0.9606, 0.1295, 0.593, 0.3034, 0.4969, 0.3227, 0.5874, 0.285, 0.6854, 0.2848, 0.593, 0.3034, 0.5874, 0.285, 0.6744, 0.2488, 0.7705, 0.2677, 0.6854, 0.2848, 0.6744, 0.2488, 0.7545, 0.2154, 0.9999, 0.3341, 0.9882, 0.3341, 0.9413, 0.2463, 0.9499, 0.2406, 0.5874, 0.285, 0.4969, 0.3227, 0.5783, 0.2681, 0.6744, 0.2488, 0.5874, 0.285, 0.5783, 0.2681, 0.6565, 0.2156, 0.7545, 0.2154, 0.6744, 0.2488, 0.6565, 0.2156, 0.7287, 0.1672, 0.8248, 0.1861, 0.7545, 0.2154, 0.7287, 0.1672, 0.7842, 0.1299, 0.7946, 0.1298, 0.8825, 0.162, 0.8248, 0.1861, 0.7946, 0.1298, 0.8651, 0.1297, 0.9253, 0.1442, 0.8825, 0.162, 0.8651, 0.1297, 0.9175, 0.1296, 0.9517, 0.1332, 0.9253, 0.1442, 0.9175, 0.1296, 0.9497, 0.1295, 0.8741, 0.2912, 0.8182, 0.3286, 0.7706, 0.2706, 0.8182, 0.223, 0.9157, 0.2634, 0.8741, 0.2912, 0.8182, 0.223, 0.8535, 0.1877, 0.9413, 0.2463, 0.9157, 0.2634, 0.8535, 0.1877, 0.8753, 0.1659, 0.9499, 0.2406, 0.9413, 0.2463, 0.8753, 0.1659, 0.8826, 0.1586, 0.5783, 0.2681, 0.4969, 0.3227, 0.5661, 0.2533, 0.6565, 0.2156, 0.5783, 0.2681, 0.5661, 0.2533, 0.6326, 0.1865, 0.7287, 0.1672, 0.6565, 0.2156, 0.6326, 0.1865, 0.6888, 0.1301, 0.6981, 0.1301, 0.8182, 0.3286, 0.8099, 0.3341, 0.7171, 0.3341, 0.7126, 0.3286, 0.7706, 0.2706, 0.5661, 0.2533, 0.4969, 0.3227, 0.5512, 0.2411, 0.6326, 0.1865, 0.5661, 0.2533, 0.5512, 0.2411, 0.6034, 0.1627, 0.7126, 0.3286, 0.7071, 0.3341, 0.6384, 0.3341, 0.667, 0.2912, 0.7706, 0.2706, 0.7126, 0.3286, 0.667, 0.2912, 0.7126, 0.223, 0.8182, 0.223, 0.7706, 0.2706, 0.7126, 0.223, 0.75, 0.1671, 0.8535, 0.1877, 0.8182, 0.223, 0.75, 0.1671, 0.7778, 0.1255, 0.8753, 0.1659, 0.8535, 0.1877, 0.7778, 0.1255, 0.7949, 0.0999, 0.8826, 0.1586, 0.8753, 0.1659, 0.7949, 0.0999, 0.8006, 0.09125, 0.75, 0.1671, 0.7126, 0.223, 0.6464, 0.1877, 0.6722, 0.1255, 0.7778, 0.1255, 0.75, 0.1671, 0.6722, 0.1255, 0.6913, 0.0793, 0.7949, 0.0999, 0.7778, 0.1255, 0.6913, 0.0793, 0.7031, 0.05086, 0.8006, 0.09125, 0.7949, 0.0999, 0.7031, 0.05086, 0.7071, 0.04125, 0.5512, 0.2411, 0.4969, 0.3227, 0.5342, 0.2321, 0.6034, 0.1627, 0.5512, 0.2411, 0.5342, 0.2321, 0.5701, 0.145, 0.667, 0.2912, 0.6384, 0.3341, 0.5858, 0.3341, 0.615, 0.2634, 0.7126, 0.223, 0.667, 0.2912, 0.615, 0.2634, 0.6464, 0.1877, 0.5701, 0.145, 0.5342, 0.2321, 0.5159, 0.2266, 0.534, 0.1341, 0.615, 0.2634, 0.5858, 0.3341, 0.5412, 0.3341, 0.5587, 0.2463, 0.6464, 0.1877, 0.615, 0.2634, 0.5587, 0.2463, 0.5746, 0.1659, 0.6722, 0.1255, 0.6464, 0.1877, 0.5746, 0.1659, 0.5878, 0.0999, 0.6913, 0.0793, 0.6722, 0.1255, 0.5878, 0.0999, 0.5975, 0.05086, 0.7031, 0.05086, 0.6913, 0.0793, 0.5975, 0.05086, 0.6035, 0.02065, 0.7071, 0.04125, 0.7031, 0.05086, 0.6035, 0.02065, 0.6056, 0.01046, 0.5342, 0.2321, 0.4969, 0.3227, 0.5159, 0.2266, 0.5975, 0.05086, 0.5878, 0.0999, 0.5, 0.09126, 0.5, 0.04125, 0.6035, 0.02065, 0.5975, 0.05086, 0.5, 0.04125, 0.5, 0.01046, 0.6056, 0.01046, 0.6035, 0.02065, 0.5, 0.01046, 0.5, 5.779e-05, 0.5159, 0.2266, 0.4969, 0.3227, 0.4967, 0.2247, 0.534, 0.1341, 0.5159, 0.2266, 0.4967, 0.2247, 0.4965, 0.1305, 0.5587, 0.2463, 0.5412, 0.3341, 0.5, 0.3341, 0.5, 0.2406, 0.5746, 0.1659, 0.5587, 0.2463, 0.5, 0.2406, 0.5, 0.1586, 0.5878, 0.0999, 0.5746, 0.1659, 0.5, 0.1586, 0.5, 0.09126, 0.4965, 0.1305, 0.4967, 0.2247, 0.4776, 0.2266, 0.459, 0.1343, 0.5, 0.2406, 0.5, 0.3341, 0.4588, 0.3341, 0.4413, 0.2463, 0.5, 0.1586, 0.5, 0.2406, 0.4413, 0.2463, 0.4254, 0.1659, 0.5, 0.09126, 0.5, 0.1586, 0.4254, 0.1659, 0.4122, 0.0999, 0.5, 0.04125, 0.5, 0.09126, 0.4122, 0.0999, 0.4025, 0.05086, 0.5, 0.01046, 0.5, 0.04125, 0.4025, 0.05086, 0.3965, 0.02065, 0.5, 5.779e-05, 0.5, 0.01046, 0.3965, 0.02065, 0.3944, 0.01046, 0.4967, 0.2247, 0.4969, 0.3227, 0.4776, 0.2266, 0.4025, 0.05086, 0.4122, 0.0999, 0.3278, 0.1255, 0.3087, 0.07931, 0.3965, 0.02065, 0.4025, 0.05086, 0.3087, 0.07931, 0.2969, 0.05086, 0.3944, 0.01046, 0.3965, 0.02065, 0.2969, 0.05086, 0.2929, 0.04125, 0.4776, 0.2266, 0.4969, 0.3227, 0.4592, 0.2323, 0.459, 0.1343, 0.4776, 0.2266, 0.4592, 0.2323, 0.423, 0.1453, 0.4413, 0.2463, 0.4588, 0.3341, 0.4142, 0.3341, 0.385, 0.2634, 0.4254, 0.1659, 0.4413, 0.2463, 0.385, 0.2634, 0.3536, 0.1877, 0.4122, 0.0999, 0.4254, 0.1659, 0.3536, 0.1877, 0.3278, 0.1255, 0.385, 0.2634, 0.4142, 0.3341, 0.3616, 0.3341, 0.333, 0.2912, 0.3536, 0.1877, 0.385, 0.2634, 0.333, 0.2912, 0.2874, 0.223, 0.3278, 0.1255, 0.3536, 0.1877, 0.2874, 0.223, 0.25, 0.1671, 0.3087, 0.07931, 0.3278, 0.1255, 0.25, 0.1671, 0.2222, 0.1255, 0.2969, 0.05086, 0.3087, 0.07931, 0.2222, 0.1255, 0.2051, 0.0999, 0.2929, 0.04125, 0.2969, 0.05086, 0.2051, 0.0999, 0.1994, 0.09126, 0.4592, 0.2323, 0.4969, 0.3227, 0.4423, 0.2414, 0.423, 0.1453, 0.4592, 0.2323, 0.4423, 0.2414, 0.3898, 0.1631, 0.2051, 0.0999, 0.2222, 0.1255, 0.1465, 0.1877, 0.1247, 0.1659, 0.1994, 0.09126, 0.2051, 0.0999, 0.1247, 0.1659, 0.1174, 0.1586, 0.4423, 0.2414, 0.4969, 0.3227, 0.4275, 0.2536, 0.3898, 0.1631, 0.4423, 0.2414, 0.4275, 0.2536, 0.3607, 0.1871, 0.333, 0.2912, 0.3616, 0.3341, 0.2929, 0.3341, 0.2874, 0.3286, 0.2874, 0.223, 0.333, 0.2912, 0.2874, 0.3286, 0.2294, 0.2706, 0.25, 0.1671, 0.2874, 0.223, 0.2294, 0.2706, 0.1818, 0.223, 0.2222, 0.1255, 0.25, 0.1671, 0.1818, 0.223, 0.1465, 0.1877, 0.2294, 0.2706, 0.2874, 0.3286, 0.2829, 0.3341, 0.1901, 0.3341, 0.1818, 0.3286, 0.1818, 0.223, 0.2294, 0.2706, 0.1818, 0.3286, 0.1259, 0.2912, 0.1465, 0.1877, 0.1818, 0.223, 0.1259, 0.2912, 0.08431, 0.2634, 0.1247, 0.1659, 0.1465, 0.1877, 0.08431, 0.2634, 0.05871, 0.2463, 0.1174, 0.1586, 0.1247, 0.1659, 0.05871, 0.2463, 0.05006, 0.2406, 0.4275, 0.2536, 0.4969, 0.3227, 0.4153, 0.2685, 0.3607, 0.1871, 0.4275, 0.2536, 0.4153, 0.2685, 0.3369, 0.2163, 0.2874, 0.3286, 0.2929, 0.3341, 0.2829, 0.3341, 0.05006, 0.2406, 0.05871, 0.2463, 0.01179, 0.3341, 5.779e-05, 0.3341, 0.4153, 0.2685, 0.4969, 0.3227, 0.4063, 0.2854, 0.3369, 0.2163, 0.4153, 0.2685, 0.4063, 0.2854, 0.3192, 0.2495, 0.2646, 0.1682, 0.3369, 0.2163, 0.3192, 0.2495, 0.2389, 0.2165, 0.1818, 0.3286, 0.1901, 0.3341, 0.1789, 0.3341, 0.1259, 0.2912, 0.1818, 0.3286, 0.1789, 0.3341, 0.103, 0.3341, 0.08431, 0.2634, 0.1259, 0.2912, 0.103, 0.3341, 0.04654, 0.3341, 0.05871, 0.2463, 0.08431, 0.2634, 0.04654, 0.3341, 0.01179, 0.3341, 0.1685, 0.1875, 0.2389, 0.2165, 0.2231, 0.2689, 0.1484, 0.2542, 0.1107, 0.1637, 0.1685, 0.1875, 0.1484, 0.2542, 0.08712, 0.2421, 0.06779, 0.1461, 0.1107, 0.1637, 0.08712, 0.2421, 0.04157, 0.2332, 0.04136, 0.1352, 0.06779, 0.1461, 0.04157, 0.2332, 0.01353, 0.2277, 0.03243, 0.1315, 0.04136, 0.1352, 0.01353, 0.2277, 0.004055, 0.2258, 0.4063, 0.2854, 0.4969, 0.3227, 0.4008, 0.3038, 0.3192, 0.2495, 0.4063, 0.2854, 0.4008, 0.3038, 0.3083, 0.2856, 0.2389, 0.2165, 0.3192, 0.2495, 0.3083, 0.2856, 0.2231, 0.2689, 0.004055, 0.2258, 0.01353, 0.2277, 0.004269, 0.3238, -0.005384, 0.3238, 0.4008, 0.3038, 0.4969, 0.3227, 0.3989, 0.3229, 0.3083, 0.2856, 0.4008, 0.3038, 0.3989, 0.3229, 0.3047, 0.3231, 0.2231, 0.2689, 0.3083, 0.2856, 0.3047, 0.3231, 0.2179, 0.3233, 0.1484, 0.2542, 0.2231, 0.2689, 0.2179, 0.3233, 0.1417, 0.3235, 0.08712, 0.2421, 0.1484, 0.2542, 0.1417, 0.3235, 0.07927, 0.3236, 0.04157, 0.2332, 0.08712, 0.2421, 0.07927, 0.3236, 0.03285, 0.3237, 0.01353, 0.2277, 0.04157, 0.2332, 0.03285, 0.3237, 0.004269, 0.3238, 0.07927, 0.3236, 0.1417, 0.3235, 0.1487, 0.3928, 0.08748, 0.4051, 0.03285, 0.3237, 0.07927, 0.3236, 0.08748, 0.4051, 0.04197, 0.4143, 0.004269, 0.3238, 0.03285, 0.3237, 0.04197, 0.4143, 0.01394, 0.4199, -0.005384, 0.3238, 0.004269, 0.3238, 0.01394, 0.4199, 0.004482, 0.4218, 0.3989, 0.3229, 0.4969, 0.3227, 0.4009, 0.3421, 0.3047, 0.3231, 0.3989, 0.3229, 0.4009, 0.3421, 0.3085, 0.3606, 0.2179, 0.3233, 0.3047, 0.3231, 0.3085, 0.3606, 0.2233, 0.3778, 0.1417, 0.3235, 0.2179, 0.3233, 0.2233, 0.3778, 0.1487, 0.3928, 0.4009, 0.3421, 0.4969, 0.3227, 0.4065, 0.3604, 0.3085, 0.3606, 0.4009, 0.3421, 0.4065, 0.3604, 0.3195, 0.3967, 0.2233, 0.3778, 0.3085, 0.3606, 0.3195, 0.3967, 0.2393, 0.4301, 0.1487, 0.3928, 0.2233, 0.3778, 0.2393, 0.4301, 0.1691, 0.4594, 0.08748, 0.4051, 0.1487, 0.3928, 0.1691, 0.4594, 0.1114, 0.4834, 0.04197, 0.4143, 0.08748, 0.4051, 0.1114, 0.4834, 0.06857, 0.5013, 0.01394, 0.4199, 0.04197, 0.4143, 0.06857, 0.5013, 0.04218, 0.5123, 0.004482, 0.4218, 0.01394, 0.4199, 0.04218, 0.5123, 0.03327, 0.516, 0.1114, 0.4834, 0.1691, 0.4594, 0.202, 0.5207, 0.1502, 0.5555, 0.06857, 0.5013, 0.1114, 0.4834, 0.1502, 0.5555, 0.1116, 0.5814, 0.04218, 0.5123, 0.06857, 0.5013, 0.1116, 0.5814, 0.0879, 0.5973, 0.03327, 0.516, 0.04218, 0.5123, 0.0879, 0.5973, 0.07988, 0.6027, 0.4065, 0.3604, 0.4969, 0.3227, 0.4156, 0.3773, 0.3195, 0.3967, 0.4065, 0.3604, 0.4156, 0.3773, 0.3373, 0.4299, 0.2393, 0.4301, 0.3195, 0.3967, 0.3373, 0.4299, 0.2652, 0.4783, 0.1691, 0.4594, 0.2393, 0.4301, 0.2652, 0.4783, 0.202, 0.5207, 0.3373, 0.4299, 0.4156, 0.3773, 0.4278, 0.3922, 0.3613, 0.4589, 0.2652, 0.4783, 0.3373, 0.4299, 0.3613, 0.4589, 0.3, 0.5205, 0.202, 0.5207, 0.2652, 0.4783, 0.3, 0.5205, 0.2463, 0.5744, 0.1502, 0.5555, 0.202, 0.5207, 0.2463, 0.5744, 0.2023, 0.6187, 0.1116, 0.5814, 0.1502, 0.5555, 0.2023, 0.6187, 0.1695, 0.6516, 0.0879, 0.5973, 0.1116, 0.5814, 0.1695, 0.6516, 0.1493, 0.6719, 0.07988, 0.6027, 0.0879, 0.5973, 0.1493, 0.6719, 0.1425, 0.6787, 0.4156, 0.3773, 0.4969, 0.3227, 0.4278, 0.3922, 0.1695, 0.6516, 0.2023, 0.6187, 0.2657, 0.6705, 0.24, 0.7092, 0.1493, 0.6719, 0.1695, 0.6516, 0.24, 0.7092, 0.2241, 0.733, 0.1425, 0.6787, 0.1493, 0.6719, 0.2241, 0.733, 0.2188, 0.741, 0.4278, 0.3922, 0.4969, 0.3227, 0.4427, 0.4043, 0.3613, 0.4589, 0.4278, 0.3922, 0.4427, 0.4043, 0.3905, 0.4828, 0.3, 0.5205, 0.3613, 0.4589, 0.3905, 0.4828, 0.3424, 0.5551, 0.2463, 0.5744, 0.3, 0.5205, 0.3424, 0.5551, 0.3002, 0.6185, 0.2023, 0.6187, 0.2463, 0.5744, 0.3002, 0.6185, 0.2657, 0.6705, 0.3424, 0.5551, 0.3905, 0.4828, 0.4238, 0.5005, 0.3907, 0.5808, 0.3002, 0.6185, 0.3424, 0.5551, 0.3907, 0.5808, 0.3617, 0.6512, 0.2657, 0.6705, 0.3002, 0.6185, 0.3617, 0.6512, 0.338, 0.7089, 0.24, 0.7092, 0.2657, 0.6705, 0.338, 0.7089, 0.3203, 0.7519, 0.2241, 0.733, 0.24, 0.7092, 0.3203, 0.7519, 0.3094, 0.7783, 0.2188, 0.741, 0.2241, 0.733, 0.3094, 0.7783, 0.3057, 0.7872, 0.4427, 0.4043, 0.4969, 0.3227, 0.4596, 0.4133, 0.3905, 0.4828, 0.4427, 0.4043, 0.4596, 0.4133, 0.4238, 0.5005, 0.3094, 0.7783, 0.3203, 0.7519, 0.4074, 0.7781, 0.4019, 0.8061, 0.3057, 0.7872, 0.3094, 0.7783, 0.4019, 0.8061, 0.4, 0.8156, 0.4596, 0.4133, 0.4969, 0.3227, 0.478, 0.4189, 0.4238, 0.5005, 0.4596, 0.4133, 0.478, 0.4189, 0.4599, 0.5113, 0.3907, 0.5808, 0.4238, 0.5005, 0.4599, 0.5113, 0.4431, 0.5966, 0.3617, 0.6512, 0.3907, 0.5808, 0.4431, 0.5966, 0.4284, 0.6712, 0.338, 0.7089, 0.3617, 0.6512, 0.4284, 0.6712, 0.4164, 0.7325, 0.3203, 0.7519, 0.338, 0.7089, 0.4164, 0.7325, 0.4074, 0.7781, 0.4431, 0.5966, 0.4599, 0.5113, 0.4974, 0.515, 0.4976, 0.6018, 0.4284, 0.6712, 0.4431, 0.5966, 0.4976, 0.6018, 0.4977, 0.6779, 0.4164, 0.7325, 0.4284, 0.6712, 0.4977, 0.6779, 0.4979, 0.7404, 0.4074, 0.7781, 0.4164, 0.7325, 0.4979, 0.7404, 0.498, 0.7868, 0.4019, 0.8061, 0.4074, 0.7781, 0.498, 0.7868, 0.498, 0.8154, 0.4, 0.8156, 0.4019, 0.8061, 0.498, 0.8154, 0.498, 0.8251, 0.478, 0.4189, 0.4969, 0.3227, 0.4972, 0.4207, 0.4599, 0.5113, 0.478, 0.4189, 0.4972, 0.4207, 0.4974, 0.515, 0.1792, 0.1128, 0.2616, 0.05712, 0.2876, 0.1064, 0.2143, 0.1558, 0.8112, 0.89, 0.7299, 0.9421, 0.7054, 0.8939, 0.7778, 0.8471, 0.9376, 0.7425, 0.8815, 0.8227, 0.8402, 0.7869, 0.8899, 0.7153, 0.4497, 0.9963, 0.3548, 0.9777, 0.3707, 0.9259, 0.4554, 0.9425, 0.1839, 0.8877, 0.1144, 0.8194, 0.1566, 0.7847, 0.2184, 0.8456, 0.05524, 0.2662, 0.1095, 0.1834, 0.1524, 0.2186, 0.1041, 0.2922, 0.6474, 0.02057, 0.7386, 0.05887, 0.7119, 0.1074, 0.6306, 0.07337, 0.8902, 0.1847, 0.9448, 0.2675, 0.8954, 0.2929, 0.8468, 0.2193, 0.8815, 0.8227, 0.8112, 0.89, 0.7778, 0.8471, 0.8402, 0.7869, 0.3548, 0.9777, 0.265, 0.9411, 0.2908, 0.8932, 0.3707, 0.9259, 0.1095, 0.1834, 0.1792, 0.1128, 0.2143, 0.1558, 0.1524, 0.2186, 0.9769, 0.6525, 0.9376, 0.7425, 0.8899, 0.7153, 0.9246, 0.6351, 9.98e-05, 0.4545, 0.01835, 0.3578, 0.07119, 0.3737, 0.05492, 0.4598, 0.4515, 9.98e-05, 0.5505, 0.0008091, 0.5444, 0.05591, 0.4562, 0.05548, 0.7386, 0.05887, 0.8206, 0.1144, 0.7849, 0.1568, 0.7119, 0.1074, 0.01835, 0.3578, 0.05524, 0.2662, 0.1041, 0.2922, 0.07119, 0.3737, 0.5505, 0.0008091, 0.6474, 0.02057, 0.6306, 0.07337, 0.5444, 0.05591, 0.9999, 0.4574, 0.998, 0.5563, 0.9432, 0.5495, 0.9446, 0.4616, 0.5462, 0.9963, 0.4497, 0.9963, 0.4554, 0.9425, 0.5414, 0.9425, 0.7299, 0.9421, 0.6407, 0.978, 0.6258, 0.9261, 0.7054, 0.8939, 0.02116, 0.6487, 0.001087, 0.5527, 0.05576, 0.5472, 0.07361, 0.6327, 0.2616, 0.05712, 0.3537, 0.01897, 0.3694, 0.07242, 0.2876, 0.1064, 0.998, 0.5563, 0.9769, 0.6525, 0.9246, 0.6351, 0.9432, 0.5495, 0.1144, 0.8194, 0.05946, 0.7387, 0.1077, 0.7129, 0.1566, 0.7847, 0.3537, 0.01897, 0.4515, 9.98e-05, 0.4562, 0.05548, 0.3694, 0.07242, 0.9448, 0.2675, 0.982, 0.3597, 0.9285, 0.3748, 0.8954, 0.2929, 0.001087, 0.5527, 9.98e-05, 0.4545, 0.05492, 0.4598, 0.05576, 0.5472, 0.982, 0.3597, 0.9999, 0.4574, 0.9446, 0.4616, 0.9285, 0.3748, 0.6407, 0.978, 0.5462, 0.9963, 0.5414, 0.9425, 0.6258, 0.9261, 0.05946, 0.7387, 0.02116, 0.6487, 0.07361, 0.6327, 0.1077, 0.7129, 0.8206, 0.1144, 0.8902, 0.1847, 0.8468, 0.2193, 0.7849, 0.1568, 0.265, 0.9411, 0.1839, 0.8877, 0.2184, 0.8456, 0.2908, 0.8932, 0.4169, 0.1307, 0.4583, 0.1306, 0.459, 0.1343, 0.423, 0.1453, 0.2088, 0.1311, 0.295, 0.1309, 0.2646, 0.1682, 0.5761, 0.1303, 0.625, 0.1302, 0.6034, 0.1627, 0.5701, 0.145, 0.625, 0.1302, 0.6888, 0.1301, 0.6326, 0.1865, 0.6034, 0.1627, 0.07558, 0.1314, 0.128, 0.1313, 0.1107, 0.1637, 0.06779, 0.1461, 0.897, 0.3341, 0.8211, 0.3341, 0.8182, 0.3286, 0.8741, 0.2912, 0.9882, 0.3341, 0.9535, 0.3341, 0.9157, 0.2634, 0.9413, 0.2463, 0.295, 0.1309, 0.3043, 0.1309, 0.3607, 0.1871, 0.3369, 0.2163, 0.2646, 0.1682, 0.6981, 0.1301, 0.7842, 0.1299, 0.7287, 0.1672, 0.128, 0.1313, 0.1985, 0.1311, 0.1685, 0.1875, 0.1107, 0.1637, 0.04333, 0.1315, 0.07558, 0.1314, 0.06779, 0.1461, 0.04136, 0.1352, 0.3681, 0.1308, 0.4169, 0.1307, 0.423, 0.1453, 0.3898, 0.1631, 0.5348, 0.1304, 0.5761, 0.1303, 0.5701, 0.145, 0.534, 0.1341, 0.9497, 0.1295, 0.9606, 0.1295, 0.9517, 0.1332, 0.3043, 0.1309, 0.3681, 0.1308, 0.3898, 0.1631, 0.3607, 0.1871, 0.8211, 0.3341, 0.8099, 0.3341, 0.8182, 0.3286, 0.9535, 0.3341, 0.897, 0.3341, 0.8741, 0.2912, 0.9157, 0.2634, 0.4965, 0.1305, 0.5348, 0.1304, 0.534, 0.1341, 0.4583, 0.1306, 0.4965, 0.1305, 0.459, 0.1343, 0.03243, 0.1315, 0.04333, 0.1315, 0.04136, 0.1352, 0.1985, 0.1311, 0.2088, 0.1311, 0.2646, 0.1682, 0.2389, 0.2165, 0.1685, 0.1875, 0.7171, 0.3341, 0.7071, 0.3341, 0.7126, 0.3286, 0.5635, 0.6247, 0.5382, 0.6348, 0.5248, 0.5892, 0.5414, 0.5826, 0.587, 0.6694, 0.5526, 0.6831, 0.5382, 0.6348, 0.5635, 0.6247, 0.6125, 0.7177, 0.5682, 0.7354, 0.5526, 0.6831, 0.587, 0.6694, 0.6408, 0.7715, 0.5856, 0.7935, 0.5682, 0.7354, 0.6125, 0.7177, 0.6725, 0.8322, 0.6053, 0.8594, 0.5856, 0.7935, 0.6408, 0.7715, 0.7054, 0.8939, 0.6258, 0.9261, 0.6053, 0.8594, 0.6725, 0.8322, 0.5201, 0.5419, 0.5119, 0.5452, 0.4992, 0.5017, 0.5414, 0.5826, 0.5248, 0.5892, 0.5119, 0.5452, 0.5201, 0.5419, 0.5248, 0.5892, 0.5072, 0.5925, 0.5031, 0.5468, 0.5119, 0.5452, 0.5382, 0.6348, 0.5115, 0.6398, 0.5072, 0.5925, 0.5248, 0.5892, 0.5526, 0.6831, 0.5163, 0.6899, 0.5115, 0.6398, 0.5382, 0.6348, 0.5682, 0.7354, 0.5215, 0.7442, 0.5163, 0.6899, 0.5526, 0.6831, 0.5856, 0.7935, 0.5273, 0.8045, 0.5215, 0.7442, 0.5682, 0.7354, 0.6053, 0.8594, 0.5341, 0.8732, 0.5273, 0.8045, 0.5856, 0.7935, 0.6258, 0.9261, 0.5414, 0.9425, 0.5341, 0.8732, 0.6053, 0.8594, 0.5119, 0.5452, 0.5031, 0.5468, 0.4992, 0.5017, 0.5273, 0.8045, 0.4681, 0.8041, 0.4739, 0.7439, 0.5215, 0.7442, 0.5341, 0.8732, 0.4615, 0.873, 0.4681, 0.8041, 0.5273, 0.8045, 0.5414, 0.9425, 0.4554, 0.9425, 0.4615, 0.873, 0.5341, 0.8732, 0.5031, 0.5468, 0.4943, 0.5467, 0.4992, 0.5017, 0.5072, 0.5925, 0.4893, 0.5923, 0.4943, 0.5467, 0.5031, 0.5468, 0.5115, 0.6398, 0.4844, 0.6396, 0.4893, 0.5923, 0.5072, 0.5925, 0.5163, 0.6899, 0.4793, 0.6896, 0.4844, 0.6396, 0.5115, 0.6398, 0.5215, 0.7442, 0.4739, 0.7439, 0.4793, 0.6896, 0.5163, 0.6899, 0.4893, 0.5923, 0.4719, 0.5886, 0.4856, 0.5449, 0.4943, 0.5467, 0.4844, 0.6396, 0.4578, 0.634, 0.4719, 0.5886, 0.4893, 0.5923, 0.4793, 0.6896, 0.4431, 0.6821, 0.4578, 0.634, 0.4844, 0.6396, 0.4739, 0.7439, 0.4273, 0.7343, 0.4431, 0.6821, 0.4793, 0.6896, 0.4681, 0.8041, 0.4099, 0.7924, 0.4273, 0.7343, 0.4739, 0.7439, 0.4615, 0.873, 0.3902, 0.8587, 0.4099, 0.7924, 0.4681, 0.8041, 0.4554, 0.9425, 0.3707, 0.9259, 0.3902, 0.8587, 0.4615, 0.873, 0.4943, 0.5467, 0.4856, 0.5449, 0.4992, 0.5017, 0.4099, 0.7924, 0.3551, 0.7696, 0.3834, 0.7159, 0.4273, 0.7343, 0.3902, 0.8587, 0.3229, 0.831, 0.3551, 0.7696, 0.4099, 0.7924, 0.3707, 0.9259, 0.2908, 0.8932, 0.3229, 0.831, 0.3902, 0.8587, 0.4856, 0.5449, 0.4774, 0.5414, 0.4992, 0.5017, 0.4719, 0.5886, 0.4554, 0.5816, 0.4774, 0.5414, 0.4856, 0.5449, 0.4578, 0.634, 0.4328, 0.6234, 0.4554, 0.5816, 0.4719, 0.5886, 0.4431, 0.6821, 0.4091, 0.6677, 0.4328, 0.6234, 0.4578, 0.634, 0.4273, 0.7343, 0.3834, 0.7159, 0.4091, 0.6677, 0.4431, 0.6821, 0.4328, 0.6234, 0.4104, 0.6081, 0.4407, 0.5716, 0.4554, 0.5816, 0.4091, 0.6677, 0.3784, 0.647, 0.4104, 0.6081, 0.4328, 0.6234, 0.3834, 0.7159, 0.3439, 0.6894, 0.3784, 0.647, 0.4091, 0.6677, 0.3551, 0.7696, 0.3057, 0.7366, 0.3439, 0.6894, 0.3834, 0.7159, 0.3229, 0.831, 0.2621, 0.7907, 0.3057, 0.7366, 0.3551, 0.7696, 0.2908, 0.8932, 0.2184, 0.8456, 0.2621, 0.7907, 0.3229, 0.831, 0.4774, 0.5414, 0.4701, 0.5364, 0.4992, 0.5017, 0.4554, 0.5816, 0.4407, 0.5716, 0.4701, 0.5364, 0.4774, 0.5414, 0.2621, 0.7907, 0.2102, 0.7392, 0.2635, 0.6945, 0.3057, 0.7366, 0.2184, 0.8456, 0.1566, 0.7847, 0.2102, 0.7392, 0.2621, 0.7907, 0.4701, 0.5364, 0.4639, 0.53, 0.4992, 0.5017, 0.4407, 0.5716, 0.4282, 0.5588, 0.4639, 0.53, 0.4701, 0.5364, 0.4104, 0.6081, 0.3913, 0.5888, 0.4282, 0.5588, 0.4407, 0.5716, 0.3784, 0.647, 0.3524, 0.6208, 0.3913, 0.5888, 0.4104, 0.6081, 0.3439, 0.6894, 0.3103, 0.6556, 0.3524, 0.6208, 0.3784, 0.647, 0.3057, 0.7366, 0.2635, 0.6945, 0.3103, 0.6556, 0.3439, 0.6894, 0.3913, 0.5888, 0.3764, 0.5661, 0.4184, 0.5439, 0.4282, 0.5588, 0.3524, 0.6208, 0.3319, 0.5899, 0.3764, 0.5661, 0.3913, 0.5888, 0.3103, 0.6556, 0.2838, 0.6159, 0.3319, 0.5899, 0.3524, 0.6208, 0.2635, 0.6945, 0.2303, 0.645, 0.2838, 0.6159, 0.3103, 0.6556, 0.2102, 0.7392, 0.1692, 0.6786, 0.2303, 0.645, 0.2635, 0.6945, 0.1566, 0.7847, 0.1077, 0.7129, 0.1692, 0.6786, 0.2102, 0.7392, 0.4639, 0.53, 0.459, 0.5226, 0.4992, 0.5017, 0.4282, 0.5588, 0.4184, 0.5439, 0.459, 0.5226, 0.4639, 0.53, 0.1692, 0.6786, 0.1408, 0.611, 0.2073, 0.59, 0.2303, 0.645, 0.1077, 0.7129, 0.07361, 0.6327, 0.1408, 0.611, 0.1692, 0.6786, 0.459, 0.5226, 0.4557, 0.5143, 0.4992, 0.5017, 0.4184, 0.5439, 0.4117, 0.5273, 0.4557, 0.5143, 0.459, 0.5226, 0.3764, 0.5661, 0.3661, 0.5409, 0.4117, 0.5273, 0.4184, 0.5439, 0.3319, 0.5899, 0.3179, 0.5556, 0.3661, 0.5409, 0.3764, 0.5661, 0.2838, 0.6159, 0.2655, 0.5718, 0.3179, 0.5556, 0.3319, 0.5899, 0.2303, 0.645, 0.2073, 0.59, 0.2655, 0.5718, 0.2838, 0.6159, 0.3179, 0.5556, 0.3108, 0.5192, 0.361, 0.5142, 0.3661, 0.5409, 0.2655, 0.5718, 0.2562, 0.5249, 0.3108, 0.5192, 0.3179, 0.5556, 0.2073, 0.59, 0.1955, 0.5314, 0.2562, 0.5249, 0.2655, 0.5718, 0.1408, 0.611, 0.126, 0.539, 0.1955, 0.5314, 0.2073, 0.59, 0.07361, 0.6327, 0.05576, 0.5472, 0.126, 0.539, 0.1408, 0.611, 0.4557, 0.5143, 0.4541, 0.5056, 0.4992, 0.5017, 0.4117, 0.5273, 0.4083, 0.5097, 0.4541, 0.5056, 0.4557, 0.5143, 0.3661, 0.5409, 0.361, 0.5142, 0.4083, 0.5097, 0.4117, 0.5273, 0.05576, 0.5472, 0.05492, 0.4598, 0.1256, 0.4655, 0.126, 0.539, 0.4541, 0.5056, 0.4542, 0.4967, 0.4992, 0.5017, 0.4083, 0.5097, 0.4085, 0.4918, 0.4542, 0.4967, 0.4541, 0.5056, 0.361, 0.5142, 0.3611, 0.487, 0.4085, 0.4918, 0.4083, 0.5097, 0.3108, 0.5192, 0.3109, 0.4821, 0.3611, 0.487, 0.361, 0.5142, 0.2562, 0.5249, 0.2562, 0.477, 0.3109, 0.4821, 0.3108, 0.5192, 0.1955, 0.5314, 0.1953, 0.4715, 0.2562, 0.477, 0.2562, 0.5249, 0.126, 0.539, 0.1256, 0.4655, 0.1953, 0.4715, 0.1955, 0.5314, 0.2562, 0.477, 0.2656, 0.43, 0.3182, 0.4457, 0.3109, 0.4821, 0.1953, 0.4715, 0.2069, 0.4127, 0.2656, 0.43, 0.2562, 0.477, 0.1256, 0.4655, 0.1395, 0.3931, 0.2069, 0.4127, 0.1953, 0.4715, 0.05492, 0.4598, 0.07119, 0.3737, 0.1395, 0.3931, 0.1256, 0.4655, 0.4542, 0.4967, 0.456, 0.488, 0.4992, 0.5017, 0.4085, 0.4918, 0.4122, 0.4743, 0.456, 0.488, 0.4542, 0.4967, 0.3611, 0.487, 0.3666, 0.4603, 0.4122, 0.4743, 0.4085, 0.4918, 0.3109, 0.4821, 0.3182, 0.4457, 0.3666, 0.4603, 0.3611, 0.487, 0.456, 0.488, 0.4595, 0.4798, 0.4992, 0.5017, 0.4122, 0.4743, 0.4192, 0.4578, 0.4595, 0.4798, 0.456, 0.488, 0.3666, 0.4603, 0.3772, 0.4352, 0.4192, 0.4578, 0.4122, 0.4743, 0.3182, 0.4457, 0.3326, 0.4114, 0.3772, 0.4352, 0.3666, 0.4603, 0.2656, 0.43, 0.284, 0.3857, 0.3326, 0.4114, 0.3182, 0.4457, 0.2069, 0.4127, 0.2297, 0.3572, 0.284, 0.3857, 0.2656, 0.43, 0.1395, 0.3931, 0.1674, 0.3247, 0.2297, 0.3572, 0.2069, 0.4127, 0.07119, 0.3737, 0.1041, 0.2922, 0.1674, 0.3247, 0.1395, 0.3931, 0.284, 0.3857, 0.3107, 0.3458, 0.3534, 0.3805, 0.3326, 0.4114, 0.2297, 0.3572, 0.263, 0.3072, 0.3107, 0.3458, 0.284, 0.3857, 0.1674, 0.3247, 0.2082, 0.263, 0.263, 0.3072, 0.2297, 0.3572, 0.1041, 0.2922, 0.1524, 0.2186, 0.2082, 0.263, 0.1674, 0.3247, 0.4595, 0.4798, 0.4645, 0.4725, 0.4992, 0.5017, 0.4192, 0.4578, 0.4292, 0.443, 0.4645, 0.4725, 0.4595, 0.4798, 0.3772, 0.4352, 0.3925, 0.4126, 0.4292, 0.443, 0.4192, 0.4578, 0.3326, 0.4114, 0.3534, 0.3805, 0.3925, 0.4126, 0.3772, 0.4352, 0.4292, 0.443, 0.442, 0.4305, 0.4709, 0.4662, 0.4645, 0.4725, 0.3925, 0.4126, 0.4119, 0.3935, 0.442, 0.4305, 0.4292, 0.443, 0.3534, 0.3805, 0.3798, 0.3543, 0.4119, 0.3935, 0.3925, 0.4126, 0.3107, 0.3458, 0.3448, 0.3119, 0.3798, 0.3543, 0.3534, 0.3805, 0.263, 0.3072, 0.3056, 0.2646, 0.3448, 0.3119, 0.3107, 0.3458, 0.2082, 0.263, 0.2604, 0.2104, 0.3056, 0.2646, 0.263, 0.3072, 0.1524, 0.2186, 0.2143, 0.1558, 0.2604, 0.2104, 0.2082, 0.263, 0.4645, 0.4725, 0.4709, 0.4662, 0.4992, 0.5017, 0.3056, 0.2646, 0.3557, 0.2314, 0.3849, 0.2854, 0.3448, 0.3119, 0.2604, 0.2104, 0.3221, 0.1691, 0.3557, 0.2314, 0.3056, 0.2646, 0.2143, 0.1558, 0.2876, 0.1064, 0.3221, 0.1691, 0.2604, 0.2104, 0.4709, 0.4662, 0.4783, 0.4614, 0.4992, 0.5017, 0.442, 0.4305, 0.457, 0.4207, 0.4783, 0.4614, 0.4709, 0.4662, 0.4119, 0.3935, 0.4347, 0.3785, 0.457, 0.4207, 0.442, 0.4305, 0.3798, 0.3543, 0.4109, 0.3338, 0.4347, 0.3785, 0.4119, 0.3935, 0.3448, 0.3119, 0.3849, 0.2854, 0.4109, 0.3338, 0.3798, 0.3543, 0.457, 0.4207, 0.4737, 0.414, 0.4866, 0.4581, 0.4783, 0.4614, 0.4347, 0.3785, 0.46, 0.3683, 0.4737, 0.414, 0.457, 0.4207, 0.4109, 0.3338, 0.4454, 0.3198, 0.46, 0.3683, 0.4347, 0.3785, 0.3849, 0.2854, 0.4294, 0.2672, 0.4454, 0.3198, 0.4109, 0.3338, 0.3557, 0.2314, 0.4114, 0.2089, 0.4294, 0.2672, 0.3849, 0.2854, 0.3221, 0.1691, 0.3907, 0.1405, 0.4114, 0.2089, 0.3557, 0.2314, 0.2876, 0.1064, 0.3694, 0.07242, 0.3907, 0.1405, 0.3221, 0.1691, 0.4783, 0.4614, 0.4866, 0.4581, 0.4992, 0.5017, 0.4114, 0.2089, 0.4702, 0.1967, 0.4765, 0.2579, 0.4294, 0.2672, 0.3907, 0.1405, 0.4637, 0.1265, 0.4702, 0.1967, 0.4114, 0.2089, 0.3694, 0.07242, 0.4562, 0.05548, 0.4637, 0.1265, 0.3907, 0.1405, 0.4866, 0.4581, 0.4954, 0.4565, 0.4992, 0.5017, 0.4737, 0.414, 0.4913, 0.4107, 0.4954, 0.4565, 0.4866, 0.4581, 0.46, 0.3683, 0.4869, 0.3632, 0.4913, 0.4107, 0.4737, 0.414, 0.4454, 0.3198, 0.482, 0.3127, 0.4869, 0.3632, 0.46, 0.3683, 0.4294, 0.2672, 0.4765, 0.2579, 0.482, 0.3127, 0.4454, 0.3198, 0.4869, 0.3632, 0.5142, 0.3634, 0.5092, 0.4109, 0.4913, 0.4107, 0.482, 0.3127, 0.5193, 0.313, 0.5142, 0.3634, 0.4869, 0.3632, 0.4765, 0.2579, 0.5247, 0.258, 0.5193, 0.313, 0.482, 0.3127, 0.4702, 0.1967, 0.5306, 0.1964, 0.5247, 0.258, 0.4765, 0.2579, 0.4637, 0.1265, 0.5378, 0.1271, 0.5306, 0.1964, 0.4702, 0.1967, 0.4562, 0.05548, 0.5444, 0.05591, 0.5378, 0.1271, 0.4637, 0.1265, 0.4954, 0.4565, 0.5042, 0.4566, 0.4992, 0.5017, 0.4913, 0.4107, 0.5092, 0.4109, 0.5042, 0.4566, 0.4954, 0.4565, 0.5378, 0.1271, 0.6103, 0.1417, 0.5897, 0.209, 0.5306, 0.1964, 0.5444, 0.05591, 0.6306, 0.07337, 0.6103, 0.1417, 0.5378, 0.1271, 0.5042, 0.4566, 0.513, 0.4584, 0.4992, 0.5017, 0.5092, 0.4109, 0.5267, 0.4146, 0.513, 0.4584, 0.5042, 0.4566, 0.5142, 0.3634, 0.5409, 0.369, 0.5267, 0.4146, 0.5092, 0.4109, 0.5193, 0.313, 0.5558, 0.3206, 0.5409, 0.369, 0.5142, 0.3634, 0.5247, 0.258, 0.5718, 0.2678, 0.5558, 0.3206, 0.5193, 0.313, 0.5306, 0.1964, 0.5897, 0.209, 0.5718, 0.2678, 0.5247, 0.258, 0.5558, 0.3206, 0.5901, 0.3351, 0.566, 0.3797, 0.5409, 0.369, 0.5718, 0.2678, 0.6162, 0.2866, 0.5901, 0.3351, 0.5558, 0.3206, 0.5897, 0.209, 0.6449, 0.2327, 0.6162, 0.2866, 0.5718, 0.2678, 0.6103, 0.1417, 0.6787, 0.1702, 0.6449, 0.2327, 0.5897, 0.209, 0.6306, 0.07337, 0.7119, 0.1074, 0.6787, 0.1702, 0.6103, 0.1417, 0.513, 0.4584, 0.5211, 0.4619, 0.4992, 0.5017, 0.5267, 0.4146, 0.5432, 0.4216, 0.5211, 0.4619, 0.513, 0.4584, 0.5409, 0.369, 0.566, 0.3797, 0.5432, 0.4216, 0.5267, 0.4146, 0.7119, 0.1074, 0.7849, 0.1568, 0.7397, 0.2122, 0.6787, 0.1702, 0.5211, 0.4619, 0.5285, 0.467, 0.4992, 0.5017, 0.5432, 0.4216, 0.558, 0.4317, 0.5285, 0.467, 0.5211, 0.4619, 0.566, 0.3797, 0.5884, 0.3952, 0.558, 0.4317, 0.5432, 0.4216, 0.5901, 0.3351, 0.6209, 0.3561, 0.5884, 0.3952, 0.566, 0.3797, 0.6162, 0.2866, 0.656, 0.3136, 0.6209, 0.3561, 0.5901, 0.3351, 0.6449, 0.2327, 0.6952, 0.2658, 0.656, 0.3136, 0.6162, 0.2866, 0.6787, 0.1702, 0.7397, 0.2122, 0.6952, 0.2658, 0.6449, 0.2327, 0.6209, 0.3561, 0.647, 0.3828, 0.6077, 0.4145, 0.5884, 0.3952, 0.656, 0.3136, 0.6896, 0.348, 0.647, 0.3828, 0.6209, 0.3561, 0.6952, 0.2658, 0.7373, 0.3091, 0.6896, 0.348, 0.656, 0.3136, 0.7397, 0.2122, 0.7918, 0.2647, 0.7373, 0.3091, 0.6952, 0.2658, 0.7849, 0.1568, 0.8468, 0.2193, 0.7918, 0.2647, 0.7397, 0.2122, 0.5285, 0.467, 0.5347, 0.4733, 0.4992, 0.5017, 0.558, 0.4317, 0.5705, 0.4446, 0.5347, 0.4733, 0.5285, 0.467, 0.5884, 0.3952, 0.6077, 0.4145, 0.5705, 0.4446, 0.558, 0.4317, 0.8468, 0.2193, 0.8954, 0.2929, 0.8325, 0.3266, 0.7918, 0.2647, 0.5347, 0.4733, 0.5395, 0.4808, 0.4992, 0.5017, 0.5705, 0.4446, 0.5803, 0.4596, 0.5395, 0.4808, 0.5347, 0.4733, 0.6077, 0.4145, 0.6225, 0.4374, 0.5803, 0.4596, 0.5705, 0.4446, 0.647, 0.3828, 0.6673, 0.4139, 0.6225, 0.4374, 0.6077, 0.4145, 0.6896, 0.348, 0.7159, 0.3882, 0.6673, 0.4139, 0.647, 0.3828, 0.7373, 0.3091, 0.77, 0.3596, 0.7159, 0.3882, 0.6896, 0.348, 0.7918, 0.2647, 0.8325, 0.3266, 0.77, 0.3596, 0.7373, 0.3091, 0.7159, 0.3882, 0.7337, 0.4328, 0.6811, 0.4484, 0.6673, 0.4139, 0.77, 0.3596, 0.7919, 0.4153, 0.7337, 0.4328, 0.7159, 0.3882, 0.8325, 0.3266, 0.8604, 0.3954, 0.7919, 0.4153, 0.77, 0.3596, 0.8954, 0.2929, 0.9285, 0.3748, 0.8604, 0.3954, 0.8325, 0.3266, 0.5395, 0.4808, 0.5428, 0.4891, 0.4992, 0.5017, 0.5803, 0.4596, 0.5869, 0.4762, 0.5428, 0.4891, 0.5395, 0.4808, 0.6225, 0.4374, 0.6326, 0.4628, 0.5869, 0.4762, 0.5803, 0.4596, 0.6673, 0.4139, 0.6811, 0.4484, 0.6326, 0.4628, 0.6225, 0.4374, 0.5428, 0.4891, 0.5444, 0.4978, 0.4992, 0.5017, 0.5869, 0.4762, 0.5902, 0.4938, 0.5444, 0.4978, 0.5428, 0.4891, 0.6326, 0.4628, 0.6376, 0.4896, 0.5902, 0.4938, 0.5869, 0.4762, 0.6811, 0.4484, 0.6879, 0.485, 0.6376, 0.4896, 0.6326, 0.4628, 0.7337, 0.4328, 0.7425, 0.4799, 0.6879, 0.485, 0.6811, 0.4484, 0.7919, 0.4153, 0.8034, 0.474, 0.7425, 0.4799, 0.7337, 0.4328, 0.8604, 0.3954, 0.8737, 0.4683, 0.8034, 0.474, 0.7919, 0.4153, 0.9285, 0.3748, 0.9446, 0.4616, 0.8737, 0.4683, 0.8604, 0.3954, 0.7425, 0.4799, 0.742, 0.5278, 0.6874, 0.5221, 0.6879, 0.485, 0.8034, 0.474, 0.803, 0.534, 0.742, 0.5278, 0.7425, 0.4799, 0.8737, 0.4683, 0.8725, 0.5422, 0.803, 0.534, 0.8034, 0.474, 0.9446, 0.4616, 0.9432, 0.5495, 0.8725, 0.5422, 0.8737, 0.4683, 0.5444, 0.4978, 0.5443, 0.5067, 0.4992, 0.5017, 0.5902, 0.4938, 0.5899, 0.5117, 0.5443, 0.5067, 0.5444, 0.4978, 0.6376, 0.4896, 0.6372, 0.5168, 0.5899, 0.5117, 0.5902, 0.4938, 0.6879, 0.485, 0.6874, 0.5221, 0.6372, 0.5168, 0.6376, 0.4896, 0.5899, 0.5117, 0.5862, 0.5292, 0.5425, 0.5154, 0.5443, 0.5067, 0.6372, 0.5168, 0.6316, 0.5434, 0.5862, 0.5292, 0.5899, 0.5117, 0.6874, 0.5221, 0.6797, 0.5584, 0.6316, 0.5434, 0.6372, 0.5168, 0.742, 0.5278, 0.7321, 0.5746, 0.6797, 0.5584, 0.6874, 0.5221, 0.803, 0.534, 0.7909, 0.5929, 0.7321, 0.5746, 0.742, 0.5278, 0.8725, 0.5422, 0.8568, 0.6141, 0.7909, 0.5929, 0.803, 0.534, 0.9432, 0.5495, 0.9246, 0.6351, 0.8568, 0.6141, 0.8725, 0.5422, 0.5443, 0.5067, 0.5425, 0.5154, 0.4992, 0.5017, 0.7909, 0.5929, 0.7665, 0.6474, 0.7132, 0.6185, 0.7321, 0.5746, 0.8568, 0.6141, 0.828, 0.6817, 0.7665, 0.6474, 0.7909, 0.5929, 0.9246, 0.6351, 0.8899, 0.7153, 0.828, 0.6817, 0.8568, 0.6141, 0.5425, 0.5154, 0.5389, 0.5235, 0.4992, 0.5017, 0.5862, 0.5292, 0.5791, 0.5456, 0.5389, 0.5235, 0.5425, 0.5154, 0.6316, 0.5434, 0.6208, 0.5684, 0.5791, 0.5456, 0.5862, 0.5292, 0.6797, 0.5584, 0.6651, 0.5924, 0.6208, 0.5684, 0.6316, 0.5434, 0.7321, 0.5746, 0.7132, 0.6185, 0.6651, 0.5924, 0.6797, 0.5584, 0.6208, 0.5684, 0.6055, 0.5907, 0.569, 0.5603, 0.5791, 0.5456, 0.6651, 0.5924, 0.6441, 0.6229, 0.6055, 0.5907, 0.6208, 0.5684, 0.7132, 0.6185, 0.6862, 0.6579, 0.6441, 0.6229, 0.6651, 0.5924, 0.7665, 0.6474, 0.7331, 0.6967, 0.6862, 0.6579, 0.7132, 0.6185, 0.828, 0.6817, 0.7861, 0.7419, 0.7331, 0.6967, 0.7665, 0.6474, 0.8899, 0.7153, 0.8402, 0.7869, 0.7861, 0.7419, 0.828, 0.6817, 0.5389, 0.5235, 0.5339, 0.5309, 0.4992, 0.5017, 0.5791, 0.5456, 0.569, 0.5603, 0.5339, 0.5309, 0.5389, 0.5235, 0.7861, 0.7419, 0.7336, 0.7928, 0.6907, 0.7387, 0.7331, 0.6967, 0.8402, 0.7869, 0.7778, 0.8471, 0.7336, 0.7928, 0.7861, 0.7419, 0.5339, 0.5309, 0.5276, 0.537, 0.4992, 0.5017, 0.569, 0.5603, 0.5562, 0.5728, 0.5276, 0.537, 0.5339, 0.5309, 0.6055, 0.5907, 0.586, 0.6097, 0.5562, 0.5728, 0.569, 0.5603, 0.6441, 0.6229, 0.6177, 0.6487, 0.586, 0.6097, 0.6055, 0.5907, 0.6862, 0.6579, 0.6521, 0.6912, 0.6177, 0.6487, 0.6441, 0.6229, 0.7331, 0.6967, 0.6907, 0.7387, 0.6521, 0.6912, 0.6862, 0.6579, 0.586, 0.6097, 0.5635, 0.6247, 0.5414, 0.5826, 0.5562, 0.5728, 0.6177, 0.6487, 0.587, 0.6694, 0.5635, 0.6247, 0.586, 0.6097, 0.6521, 0.6912, 0.6125, 0.7177, 0.587, 0.6694, 0.6177, 0.6487, 0.6907, 0.7387, 0.6408, 0.7715, 0.6125, 0.7177, 0.6521, 0.6912, 0.7336, 0.7928, 0.6725, 0.8322, 0.6408, 0.7715, 0.6907, 0.7387, 0.7778, 0.8471, 0.7054, 0.8939, 0.6725, 0.8322, 0.7336, 0.7928, 0.5276, 0.537, 0.5201, 0.5419, 0.4992, 0.5017, 0.5562, 0.5728, 0.5414, 0.5826, 0.5201, 0.5419, 0.5276, 0.537])
me_sphere.materials.append(mat_ball)
me_sphere.materials.append(mat_text)
me_sphere.materials.append(mat_image)
me_sphere.use_remesh_preserve_volume = False
me_sphere.use_remesh_preserve_attributes = False
me_sphere.use_mirror_vertex_groups = False
me_sphere.update()

# ---- objects
ob_sphere = bpy.data.objects.new('Sphere', me_sphere)

# ---- transforms, parenting, visibility, modifiers, constraints
ob_sphere.location = (0.0, 0.0, 0.0)
ob_sphere.lineart.crease_threshold = 0.0

# ---- collection membership
col_collection_1.objects.link(ob_sphere)

# ---- scene / render settings (as saved in the file)
scene.frame_start = 1; scene.frame_end = 250; scene.frame_set(1)
scene.render.engine = 'CYCLES'
scene.render.resolution_percentage = 50
scene.render.dither_intensity = 0.0
scene.cycles.use_denoising = False
scene.cycles.samples = 128
scene.cycles.sampling_pattern = 'TABULATED_SOBOL'
scene.cycles.use_adaptive_sampling = False
scene.cycles.use_light_tree = False
scene.cycles.blur_glossy = 0.0
scene.cycles.sample_clamp_indirect = 0.0
scene.view_settings.view_transform = 'Standard'
bpy.context.view_layer.update()

# ---- added for rendering (the .blend has no active camera and no usable light): camera, sun
cam_auto = bpy.data.cameras.new('AutoCamera')
cam_auto.lens = 50.0
cam_auto.sensor_width = 36.0
cam_auto.clip_end = 1000.0
ob_auto_camera = bpy.data.objects.new('AutoCamera', cam_auto)
scene.collection.objects.link(ob_auto_camera)
ob_auto_camera.location = (3.06452, -3.57355, 3.45161)
ob_auto_camera.rotation_euler = (1.09748, -7.21219e-08, 0.694738)
scene.camera = ob_auto_camera
light_auto_sun = bpy.data.lights.new('AutoSun', 'SUN')
light_auto_sun.energy = 3.0
light_auto_sun.angle = 0.0523599
ob_auto_sun = bpy.data.objects.new('AutoSun', light_auto_sun)
scene.collection.objects.link(ob_auto_sun)
ob_auto_sun.rotation_euler = (0.872665, 0.174533, 0.523599)
bpy.context.view_layer.update()
